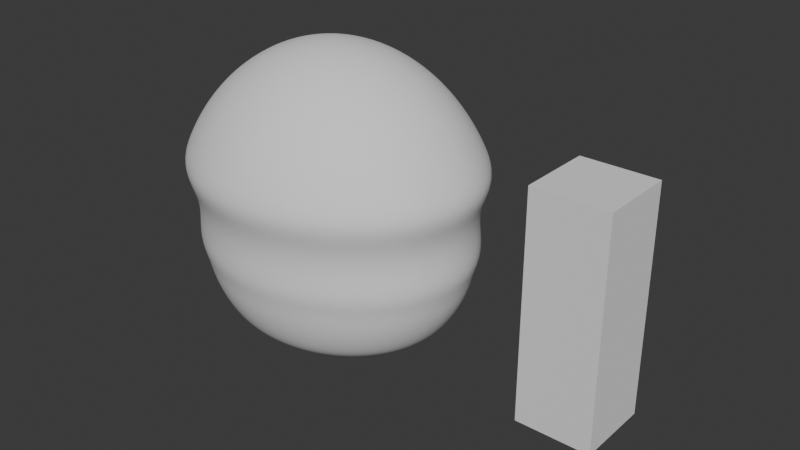 # Source: globbler.blend  (saved by Blender 5.1.29; exported with 4.5.12 LTS)
import bpy
from mathutils import Matrix  # noqa: F401  (used for matrix-valued properties, if any)

bpy.ops.wm.read_factory_settings(use_empty=True)
scene = bpy.context.scene
scene.name = 'Scene'

# ---- collections
col_collection = bpy.data.collections.new('Collection'); scene.collection.children.link(col_collection)

# ---- world
world_world = bpy.data.worlds.new('World'); scene.world = world_world
world_world.use_nodes = True; world_world.node_tree.nodes.clear()
_N = world_world.node_tree.nodes; _L = world_world.node_tree.links
n0 = _N.new('ShaderNodeOutputWorld'); n0.name = 'World Output'; n0.location = (200, 100)
n1 = _N.new('ShaderNodeBackground'); n1.name = 'Background'; n1.location = (-200, 100)
n1.inputs[0].default_value = (0.05088, 0.05088, 0.05088, 1.0)
_L.new(n1.outputs[0], n0.inputs[0])
n0.is_active_output = True
world_world.color = (0.05088, 0.05088, 0.05088)
world_world.sun_shadow_jitter_overblur = 0.0

# ---- meshes
me_sphere = bpy.data.meshes.new('Sphere')
me_sphere.from_pydata([(0.0, 0.0, 0.84), (0.0, 0.07501, 0.8267), (0.0, 0.1764, 0.7594), (0.0, 0.251, 0.645), (0.0, 0.2677, 0.5992), (0.0, 0.2433, 0.5009), (0.0, 0.2512, 0.45), (0.0, 0.2408, 0.4167), (0.0, 0.2346, 0.384), (0.0, 0.1913, 0.2948), (0.0, 0.1235, 0.2477), (0.0, 0.09391, 0.2292), (0.0, 0.0, 0.195), (0.008663, 0.0371, 0.8367), (0.01718, 0.07356, 0.8267), (0.0254, 0.1088, 0.8103), (0.03318, 0.1421, 0.7877), (0.0404, 0.173, 0.7594), (0.04693, 0.201, 0.7258), (0.05265, 0.2255, 0.6874), (0.05748, 0.2462, 0.645), (0.06132, 0.2626, 0.5992), (0.05664, 0.2426, 0.5509), (0.05572, 0.2386, 0.5009), (0.05752, 0.2463, 0.45), (0.05515, 0.2362, 0.4167), (0.05373, 0.2301, 0.384), (0.05139, 0.2201, 0.3524), (0.04817, 0.2063, 0.3225), (0.0438, 0.1876, 0.2948), (0.03574, 0.1531, 0.2697), (0.02828, 0.1211, 0.2477), (0.02151, 0.0921, 0.2292), (0.01541, 0.066, 0.2144), (0.009907, 0.04243, 0.2037), (0.004838, 0.02072, 0.1972), (0.01699, 0.03495, 0.8367), (0.0337, 0.0693, 0.8267), (0.04982, 0.1025, 0.8103), (0.06509, 0.1339, 0.7877), (0.07925, 0.163, 0.7594), (0.09206, 0.1893, 0.7258), (0.1033, 0.2124, 0.6874), (0.1127, 0.2319, 0.645), (0.1203, 0.2474, 0.5992), (0.1111, 0.2285, 0.5509), (0.1093, 0.2248, 0.5009), (0.1128, 0.232, 0.45), (0.1082, 0.2225, 0.4167), (0.1054, 0.2167, 0.384), (0.1008, 0.2073, 0.3524), (0.09449, 0.1943, 0.3225), (0.08592, 0.1767, 0.2948), (0.07011, 0.1442, 0.2697), (0.05548, 0.1141, 0.2477), (0.04219, 0.08676, 0.2292), (0.03023, 0.06217, 0.2144), (0.01943, 0.03996, 0.2037), (0.00949, 0.01952, 0.1972), (0.02467, 0.03145, 0.8367), (0.04892, 0.06237, 0.8267), (0.07233, 0.09221, 0.8103), (0.0945, 0.1205, 0.7877), (0.1151, 0.1467, 0.7594), (0.1336, 0.1704, 0.7258), (0.1499, 0.1912, 0.6874), (0.1637, 0.2087, 0.645), (0.1746, 0.2226, 0.5992), (0.1613, 0.2056, 0.5509), (0.1587, 0.2023, 0.5009), (0.1638, 0.2088, 0.45), (0.157, 0.2002, 0.4167), (0.153, 0.1951, 0.384), (0.1463, 0.1866, 0.3524), (0.1372, 0.1749, 0.3225), (0.1247, 0.159, 0.2948), (0.1018, 0.1298, 0.2697), (0.08054, 0.1027, 0.2477), (0.06124, 0.07808, 0.2292), (0.04389, 0.05595, 0.2144), (0.02821, 0.03597, 0.2037), (0.01378, 0.01757, 0.1972), (0.0314, 0.02675, 0.8367), (0.06226, 0.05304, 0.8267), (0.09206, 0.07842, 0.8103), (0.1203, 0.1025, 0.7877), (0.1464, 0.1247, 0.7594), (0.1701, 0.1449, 0.7258), (0.1908, 0.1626, 0.6874), (0.2083, 0.1775, 0.645), (0.2222, 0.1893, 0.5992), (0.2053, 0.1749, 0.5509), (0.202, 0.172, 0.5009), (0.2085, 0.1776, 0.45), (0.1999, 0.1703, 0.4167), (0.1947, 0.1659, 0.384), (0.1863, 0.1587, 0.3524), (0.1746, 0.1487, 0.3225), (0.1588, 0.1352, 0.2948), (0.1295, 0.1104, 0.2697), (0.1025, 0.08732, 0.2477), (0.07795, 0.0664, 0.2292), (0.05586, 0.04758, 0.2144), (0.03591, 0.03059, 0.2037), (0.01754, 0.01494, 0.1972), (0.03692, 0.02102, 0.8367), (0.07321, 0.04167, 0.8267), (0.1082, 0.06161, 0.8103), (0.1414, 0.0805, 0.7877), (0.1722, 0.09801, 0.7594), (0.2, 0.1138, 0.7258), (0.2244, 0.1277, 0.6874), (0.245, 0.1394, 0.645), (0.2613, 0.1487, 0.5992), (0.2414, 0.1374, 0.5509), (0.2375, 0.1352, 0.5009), (0.2452, 0.1395, 0.45), (0.235, 0.1338, 0.4167), (0.229, 0.1303, 0.384), (0.219, 0.1247, 0.3524), (0.2053, 0.1169, 0.3225), (0.1867, 0.1063, 0.2948), (0.1523, 0.0867, 0.2697), (0.1205, 0.06861, 0.2477), (0.09166, 0.05217, 0.2292), (0.06568, 0.03738, 0.2144), (0.04222, 0.02403, 0.2037), (0.02062, 0.01174, 0.1972), (0.04102, 0.01448, 0.8367), (0.08135, 0.0287, 0.8267), (0.1203, 0.04244, 0.8103), (0.1572, 0.05545, 0.7877), (0.1913, 0.06751, 0.7594), (0.2222, 0.07842, 0.7258), (0.2494, 0.08798, 0.6874), (0.2722, 0.09604, 0.645), (0.2904, 0.1025, 0.5992), (0.2682, 0.09464, 0.5509), (0.2639, 0.09311, 0.5009), (0.2724, 0.09611, 0.45), (0.2612, 0.09215, 0.4167), (0.2544, 0.08978, 0.384), (0.2434, 0.08587, 0.3524), (0.2281, 0.08049, 0.3225), (0.2074, 0.07319, 0.2948), (0.1693, 0.05972, 0.2697), (0.1339, 0.04726, 0.2477), (0.1018, 0.03594, 0.2292), (0.07298, 0.02575, 0.2144), (0.04691, 0.01655, 0.2037), (0.02291, 0.008084, 0.1972), (0.04355, 0.00738, 0.8367), (0.08636, 0.01463, 0.8267), (0.1277, 0.02164, 0.8103), (0.1668, 0.02827, 0.7877), (0.2031, 0.03442, 0.7594), (0.2359, 0.03998, 0.7258), (0.2647, 0.04485, 0.6874), (0.289, 0.04896, 0.645), (0.3083, 0.05223, 0.5992), (0.2847, 0.04825, 0.5509), (0.2801, 0.04747, 0.5009), (0.2892, 0.049, 0.45), (0.2772, 0.04698, 0.4167), (0.2701, 0.04577, 0.384), (0.2584, 0.04378, 0.3524), (0.2422, 0.04104, 0.3225), (0.2202, 0.03731, 0.2948), (0.1797, 0.03045, 0.2697), (0.1422, 0.02409, 0.2477), (0.1081, 0.01832, 0.2292), (0.07747, 0.01313, 0.2144), (0.0498, 0.008439, 0.2037), (0.02432, 0.004121, 0.1972), (0.0444, 5.398e-10, 0.8367), (0.08805, 1.08e-09, 0.8267), (0.1302, -6.478e-09, 0.8103), (0.1701, -2.375e-08, 0.7877), (0.2071, -1.296e-08, 0.7594), (0.2406, 4.318e-09, 0.7258), (0.2699, -4.318e-09, 0.6874), (0.2946, -1.296e-08, 0.645), (0.3143, 1.296e-08, 0.5992), (0.2903, -3.815e-09, 0.5509), (0.2856, -3.657e-09, 0.5009), (0.2948, -4.117e-08, 0.45), (0.2827, -3.619e-09, 0.4167), (0.2754, -3.619e-09, 0.384), (0.2634, 1.086e-08, 0.3524), (0.2469, -1.086e-08, 0.3225), (0.2245, -3.592e-09, 0.2948), (0.1832, 3.289e-09, 0.2697), (0.145, -9.068e-09, 0.2477), (0.1102, -1.539e-08, 0.2292), (0.07899, -3.93e-09, 0.2144), (0.05078, 6.226e-10, 0.2037), (0.0248, 3.015e-10, 0.1972), (0.04355, -0.00738, 0.8367), (0.08636, -0.01463, 0.8267), (0.1277, -0.02164, 0.8103), (0.1668, -0.02827, 0.7877), (0.2031, -0.03442, 0.7594), (0.2359, -0.03998, 0.7258), (0.2647, -0.04485, 0.6874), (0.289, -0.04896, 0.645), (0.3083, -0.05223, 0.5992), (0.2847, -0.04825, 0.5509), (0.2801, -0.04747, 0.5009), (0.2892, -0.049, 0.45), (0.2772, -0.04698, 0.4167), (0.2701, -0.04577, 0.384), (0.2584, -0.04378, 0.3524), (0.2422, -0.04104, 0.3225), (0.2202, -0.03731, 0.2948), (0.1797, -0.03045, 0.2697), (0.1422, -0.02409, 0.2477), (0.1081, -0.01832, 0.2292), (0.07747, -0.01313, 0.2144), (0.0498, -0.008439, 0.2037), (0.02432, -0.004121, 0.1972), (0.04102, -0.01448, 0.8367), (0.08135, -0.0287, 0.8267), (0.1203, -0.04244, 0.8103), (0.1572, -0.05801, 0.7877), (0.1913, -0.07113, 0.7594), (0.2222, -0.08299, 0.7258), (0.2494, -0.09324, 0.6874), (0.2722, -0.1016, 0.645), (0.2904, -0.1077, 0.5992), (0.2682, -0.09888, 0.5509), (0.2639, -0.09562, 0.5009), (0.2724, -0.09611, 0.45), (0.2612, -0.09215, 0.4167), (0.2544, -0.08978, 0.384), (0.2434, -0.08587, 0.3524), (0.2281, -0.08049, 0.3225), (0.2074, -0.07319, 0.2948), (0.1693, -0.05972, 0.2697), (0.1339, -0.04726, 0.2477), (0.1018, -0.03594, 0.2292), (0.07298, -0.02575, 0.2144), (0.04691, -0.01655, 0.2037), (0.02291, -0.008084, 0.1972), (0.03692, -0.02102, 0.8367), (0.07321, -0.04167, 0.8267), (0.1082, -0.06317, 0.8103), (0.1414, -0.08306, 0.7877), (0.1722, -0.1016, 0.7594), (0.2, -0.1184, 0.7258), (0.2244, -0.133, 0.6874), (0.245, -0.145, 0.645), (0.2613, -0.154, 0.5992), (0.2414, -0.1416, 0.5509), (0.2375, -0.1377, 0.5009), (0.2452, -0.1395, 0.45), (0.235, -0.1338, 0.4167), (0.229, -0.1303, 0.384), (0.219, -0.1247, 0.3524), (0.2053, -0.1169, 0.3225), (0.1867, -0.1063, 0.2948), (0.1523, -0.0867, 0.2697), (0.1205, -0.06861, 0.2477), (0.09166, -0.05217, 0.2292), (0.06568, -0.03738, 0.2144), (0.04222, -0.02403, 0.2037), (0.02062, -0.01174, 0.1972), (0.0314, -0.02675, 0.8367), (0.06226, -0.05304, 0.8267), (0.09206, -0.07997, 0.8103), (0.1203, -0.105, 0.7877), (0.1464, -0.1284, 0.7594), (0.1701, -0.1495, 0.7258), (0.1908, -0.1678, 0.6874), (0.2083, -0.183, 0.645), (0.2222, -0.1945, 0.5992), (0.2053, -0.1791, 0.5509), (0.202, -0.1746, 0.5009), (0.2085, -0.1776, 0.45), (0.1999, -0.1703, 0.4167), (0.1947, -0.1659, 0.384), (0.1863, -0.1587, 0.3524), (0.1746, -0.1487, 0.3225), (0.1588, -0.1352, 0.2948), (0.1295, -0.1104, 0.2697), (0.1025, -0.08732, 0.2477), (0.07795, -0.0664, 0.2292), (0.05586, -0.04758, 0.2144), (0.03591, -0.03059, 0.2037), (0.01754, -0.01494, 0.1972), (0.02467, -0.03145, 0.8367), (0.04892, -0.06309, 0.8267), (0.07233, -0.09376, 0.8103), (0.0945, -0.123, 0.7877), (0.1151, -0.1503, 0.7594), (0.1336, -0.175, 0.7258), (0.1499, -0.1964, 0.6874), (0.1637, -0.2142, 0.645), (0.1746, -0.2278, 0.5992), (0.1613, -0.2099, 0.5509), (0.1587, -0.2048, 0.5009), (0.1638, -0.2088, 0.45), (0.157, -0.2002, 0.4167), (0.153, -0.1951, 0.384), (0.1463, -0.1866, 0.3524), (0.1372, -0.1749, 0.3225), (0.1247, -0.159, 0.2948), (0.1018, -0.1298, 0.2697), (0.08054, -0.1027, 0.2477), (0.06124, -0.07808, 0.2292), (0.04389, -0.05595, 0.2144), (0.02821, -0.03597, 0.2037), (0.01378, -0.01757, 0.1972), (0.01699, -0.03495, 0.8367), (0.0337, -0.07002, 0.8267), (0.04982, -0.104, 0.8103), (0.06509, -0.1364, 0.7877), (0.07925, -0.1666, 0.7594), (0.09206, -0.1939, 0.7258), (0.1033, -0.2177, 0.6874), (0.1127, -0.2374, 0.645), (0.1203, -0.2526, 0.5992), (0.1111, -0.2327, 0.5509), (0.1093, -0.2273, 0.5009), (0.1128, -0.232, 0.45), (0.1082, -0.2225, 0.4167), (0.1054, -0.2167, 0.384), (0.1008, -0.2073, 0.3524), (0.09449, -0.1943, 0.3225), (0.08592, -0.1767, 0.2948), (0.07011, -0.1442, 0.2697), (0.05548, -0.1141, 0.2477), (0.04219, -0.08676, 0.2292), (0.03023, -0.06217, 0.2144), (0.01943, -0.03996, 0.2037), (0.00949, -0.01952, 0.1972), (0.008663, -0.0371, 0.8367), (0.01718, -0.07429, 0.8267), (0.0254, -0.1103, 0.8103), (0.03318, -0.1447, 0.7877), (0.0404, -0.1766, 0.7594), (0.04693, -0.2056, 0.7258), (0.05265, -0.2308, 0.6874), (0.05748, -0.2517, 0.645), (0.06132, -0.2678, 0.5992), (0.05664, -0.2468, 0.5509), (0.05572, -0.2411, 0.5009), (0.05752, -0.2463, 0.45), (0.05515, -0.2362, 0.4167), (0.05373, -0.2301, 0.384), (0.05139, -0.2201, 0.3524), (0.04817, -0.2063, 0.3225), (0.0438, -0.1876, 0.2948), (0.03574, -0.1531, 0.2697), (0.02828, -0.1211, 0.2477), (0.02151, -0.0921, 0.2292), (0.01541, -0.066, 0.2144), (0.009907, -0.04243, 0.2037), (0.004838, -0.02072, 0.1972), (-1.267e-09, -0.03783, 0.8367), (-2.535e-09, -0.07573, 0.8267), (-1.774e-08, -0.1125, 0.8103), (-5.576e-08, -0.1475, 0.7877), (-2.028e-08, -0.18, 0.7594), (-5.069e-09, -0.2095, 0.7258), (-5.069e-09, -0.2352, 0.6874), (-3.549e-08, -0.2565, 0.645), (1.014e-08, -0.273, 0.5992), (-2.687e-08, -0.2515, 0.5509), (-2.576e-08, -0.2458, 0.5009), (-9.666e-08, -0.2512, 0.45), (-2.549e-08, -0.2408, 0.4167), (-2.549e-08, -0.2346, 0.384), (8.497e-09, -0.2244, 0.3524), (-2.974e-08, -0.2103, 0.3225), (-4.217e-09, -0.1913, 0.2948), (-3.861e-09, -0.1561, 0.2697), (-1.419e-08, -0.1235, 0.2477), (-3.614e-08, -0.09391, 0.2292), (-1.077e-08, -0.06729, 0.2144), (-1.462e-09, -0.04326, 0.2037), (-7.078e-10, -0.02113, 0.1972), (-0.008663, -0.0371, 0.8367), (-0.01718, -0.07429, 0.8267), (-0.0254, -0.1103, 0.8103), (-0.03318, -0.1447, 0.7877), (-0.0404, -0.1766, 0.7594), (-0.04693, -0.2056, 0.7258), (-0.05265, -0.2308, 0.6874), (-0.05748, -0.2517, 0.645), (-0.06132, -0.2678, 0.5992), (-0.05664, -0.2468, 0.5509), (-0.05572, -0.2411, 0.5009), (-0.05752, -0.2463, 0.45), (-0.05515, -0.2362, 0.4167), (-0.05373, -0.2301, 0.384), (-0.05139, -0.2201, 0.3524), (-0.04817, -0.2063, 0.3225), (-0.0438, -0.1876, 0.2948), (-0.03574, -0.1531, 0.2697), (-0.02828, -0.1211, 0.2477), (-0.02151, -0.0921, 0.2292), (-0.01541, -0.066, 0.2144), (-0.009907, -0.04243, 0.2037), (-0.004838, -0.02072, 0.1972), (-0.01699, -0.03495, 0.8367), (-0.0337, -0.07002, 0.8267), (-0.04982, -0.104, 0.8103), (-0.06509, -0.1364, 0.7877), (-0.07925, -0.1666, 0.7594), (-0.09206, -0.1939, 0.7258), (-0.1033, -0.2177, 0.6874), (-0.1127, -0.2374, 0.645), (-0.1203, -0.2526, 0.5992), (-0.1111, -0.2327, 0.5509), (-0.1093, -0.2273, 0.5009), (-0.1128, -0.232, 0.45), (-0.1082, -0.2225, 0.4167), (-0.1054, -0.2167, 0.384), (-0.1008, -0.2073, 0.3524), (-0.09449, -0.1943, 0.3225), (-0.08592, -0.1767, 0.2948), (-0.07011, -0.1442, 0.2697), (-0.05548, -0.1141, 0.2477), (-0.04219, -0.08676, 0.2292), (-0.03023, -0.06217, 0.2144), (-0.01943, -0.03996, 0.2037), (-0.00949, -0.01952, 0.1972), (-0.02467, -0.03145, 0.8367), (-0.04892, -0.06309, 0.8267), (-0.07233, -0.09376, 0.8103), (-0.0945, -0.123, 0.7877), (-0.1151, -0.1503, 0.7594), (-0.1336, -0.175, 0.7258), (-0.1499, -0.1964, 0.6874), (-0.1637, -0.2142, 0.645), (-0.1746, -0.2278, 0.5992), (-0.1613, -0.2099, 0.5509), (-0.1587, -0.2048, 0.5009), (-0.1638, -0.2088, 0.45), (-0.157, -0.2002, 0.4167), (-0.153, -0.1951, 0.384), (-0.1463, -0.1866, 0.3524), (-0.1372, -0.1749, 0.3225), (-0.1247, -0.159, 0.2948), (-0.1018, -0.1298, 0.2697), (-0.08054, -0.1027, 0.2477), (-0.06124, -0.07808, 0.2292), (-0.04389, -0.05595, 0.2144), (-0.02821, -0.03597, 0.2037), (-0.01378, -0.01757, 0.1972), (-0.0314, -0.02675, 0.8367), (-0.06226, -0.05304, 0.8267), (-0.09206, -0.07997, 0.8103), (-0.1203, -0.105, 0.7877), (-0.1464, -0.1284, 0.7594), (-0.1701, -0.1495, 0.7258), (-0.1908, -0.1678, 0.6874), (-0.2083, -0.183, 0.645), (-0.2222, -0.1945, 0.5992), (-0.2053, -0.1791, 0.5509), (-0.202, -0.1746, 0.5009), (-0.2085, -0.1776, 0.45), (-0.1999, -0.1703, 0.4167), (-0.1947, -0.1659, 0.384), (-0.1863, -0.1587, 0.3524), (-0.1746, -0.1487, 0.3225), (-0.1588, -0.1352, 0.2948), (-0.1295, -0.1104, 0.2697), (-0.1025, -0.08732, 0.2477), (-0.07795, -0.0664, 0.2292), (-0.05586, -0.04758, 0.2144), (-0.03591, -0.03059, 0.2037), (-0.01754, -0.01494, 0.1972), (-0.03692, -0.02102, 0.8367), (-0.07321, -0.04167, 0.8267), (-0.1082, -0.06317, 0.8103), (-0.1414, -0.08306, 0.7877), (-0.1722, -0.1016, 0.7594), (-0.2, -0.1184, 0.7258), (-0.2244, -0.133, 0.6874), (-0.245, -0.145, 0.645), (-0.2613, -0.154, 0.5992), (-0.2414, -0.1416, 0.5509), (-0.2375, -0.1377, 0.5009), (-0.2452, -0.1395, 0.45), (-0.235, -0.1338, 0.4167), (-0.229, -0.1303, 0.384), (-0.219, -0.1247, 0.3524), (-0.2053, -0.1169, 0.3225), (-0.1867, -0.1063, 0.2948), (-0.1523, -0.0867, 0.2697), (-0.1205, -0.06861, 0.2477), (-0.09166, -0.05217, 0.2292), (-0.06568, -0.03738, 0.2144), (-0.04222, -0.02403, 0.2037), (-0.02062, -0.01174, 0.1972), (-0.04102, -0.01448, 0.8367), (-0.08135, -0.0287, 0.8267), (-0.1203, -0.04244, 0.8103), (-0.1572, -0.05801, 0.7877), (-0.1913, -0.07113, 0.7594), (-0.2222, -0.08299, 0.7258), (-0.2494, -0.09324, 0.6874), (-0.2722, -0.1016, 0.645), (-0.2904, -0.1077, 0.5992), (-0.2682, -0.09888, 0.5509), (-0.2639, -0.09562, 0.5009), (-0.2724, -0.09611, 0.45), (-0.2612, -0.09215, 0.4167), (-0.2544, -0.08978, 0.384), (-0.2434, -0.08587, 0.3524), (-0.2281, -0.08049, 0.3225), (-0.2074, -0.07319, 0.2948), (-0.1693, -0.05972, 0.2697), (-0.1339, -0.04726, 0.2477), (-0.1018, -0.03594, 0.2292), (-0.07298, -0.02575, 0.2144), (-0.04691, -0.01655, 0.2037), (-0.02291, -0.008084, 0.1972), (-0.04355, -0.00738, 0.8367), (-0.08636, -0.01463, 0.8267), (-0.1277, -0.02164, 0.8103), (-0.1668, -0.02827, 0.7877), (-0.2031, -0.03442, 0.7594), (-0.2359, -0.03998, 0.7258), (-0.2647, -0.04485, 0.6874), (-0.289, -0.04896, 0.645), (-0.3083, -0.05223, 0.5992), (-0.2847, -0.04825, 0.5509), (-0.2801, -0.04747, 0.5009), (-0.2892, -0.049, 0.45), (-0.2772, -0.04698, 0.4167), (-0.2701, -0.04577, 0.384), (-0.2584, -0.04378, 0.3524), (-0.2422, -0.04104, 0.3225), (-0.2202, -0.03731, 0.2948), (-0.1797, -0.03045, 0.2697), (-0.1422, -0.02409, 0.2477), (-0.1081, -0.01832, 0.2292), (-0.07747, -0.01313, 0.2144), (-0.0498, -0.008439, 0.2037), (-0.02432, -0.004121, 0.1972), (-0.0444, 4.318e-09, 0.8367), (-0.08805, 5.398e-09, 0.8267), (-0.1302, 1.511e-08, 0.8103), (-0.1701, 6.478e-08, 0.7877), (-0.2071, 2.807e-08, 0.7594), (-0.2406, 8.637e-09, 0.7258), (-0.2699, 4.318e-09, 0.6874), (-0.2946, 3.887e-08, 0.645), (-0.3143, 4.318e-09, 0.5992), (-0.2903, 4.578e-08, 0.5509), (-0.2856, 4.023e-08, 0.5009), (-0.2948, 1.123e-07, 0.45), (-0.2827, 3.981e-08, 0.4167), (-0.2754, 4.343e-08, 0.384), (-0.2634, 3.619e-09, 0.3524), (-0.2469, 3.257e-08, 0.3225), (-0.2245, 3.592e-09, 0.2948), (-0.1832, 6.578e-09, 0.2697), (-0.145, 1.965e-08, 0.2477), (-0.1102, 4.198e-08, 0.2292), (-0.07899, 9.171e-09, 0.2144), (-0.05078, 3.113e-09, 0.2037), (-0.0248, 2.412e-09, 0.1972), (-0.04355, 0.00738, 0.8367), (-0.08636, 0.01463, 0.8267), (-0.1277, 0.02164, 0.8103), (-0.1668, 0.02827, 0.7877), (-0.2031, 0.03442, 0.7594), (-0.2359, 0.03998, 0.7258), (-0.2647, 0.04485, 0.6874), (-0.289, 0.04896, 0.645), (-0.3083, 0.05223, 0.5992), (-0.2847, 0.04825, 0.5509), (-0.2801, 0.04747, 0.5009), (-0.2892, 0.049, 0.45), (-0.2772, 0.04698, 0.4167), (-0.2701, 0.04577, 0.384), (-0.2584, 0.04378, 0.3524), (-0.2422, 0.04104, 0.3225), (-0.2202, 0.03731, 0.2948), (-0.1797, 0.03045, 0.2697), (-0.1422, 0.02409, 0.2477), (-0.1081, 0.01832, 0.2292), (-0.07747, 0.01313, 0.2144), (-0.0498, 0.008439, 0.2037), (-0.02432, 0.004121, 0.1972), (-0.04102, 0.01448, 0.8367), (-0.08135, 0.0287, 0.8267), (-0.1203, 0.04244, 0.8103), (-0.1572, 0.05545, 0.7877), (-0.1913, 0.06751, 0.7594), (-0.2222, 0.07842, 0.7258), (-0.2494, 0.08798, 0.6874), (-0.2722, 0.09604, 0.645), (-0.2904, 0.1025, 0.5992), (-0.2682, 0.09464, 0.5509), (-0.2639, 0.09311, 0.5009), (-0.2724, 0.09611, 0.45), (-0.2612, 0.09215, 0.4167), (-0.2544, 0.08978, 0.384), (-0.2434, 0.08587, 0.3524), (-0.2281, 0.08049, 0.3225), (-0.2074, 0.07319, 0.2948), (-0.1693, 0.05972, 0.2697), (-0.1339, 0.04726, 0.2477), (-0.1018, 0.03594, 0.2292), (-0.07298, 0.02575, 0.2144), (-0.04691, 0.01655, 0.2037), (-0.02291, 0.008084, 0.1972), (-0.03692, 0.02102, 0.8367), (-0.07321, 0.04167, 0.8267), (-0.1082, 0.06161, 0.8103), (-0.1414, 0.0805, 0.7877), (-0.1722, 0.09801, 0.7594), (-0.2, 0.1138, 0.7258), (-0.2244, 0.1277, 0.6874), (-0.245, 0.1394, 0.645), (-0.2613, 0.1487, 0.5992), (-0.2414, 0.1374, 0.5509), (-0.2375, 0.1352, 0.5009), (-0.2452, 0.1395, 0.45), (-0.235, 0.1338, 0.4167), (-0.229, 0.1303, 0.384), (-0.219, 0.1247, 0.3524), (-0.2053, 0.1169, 0.3225), (-0.1867, 0.1063, 0.2948), (-0.1523, 0.0867, 0.2697), (-0.1205, 0.06861, 0.2477), (-0.09166, 0.05217, 0.2292), (-0.06568, 0.03738, 0.2144), (-0.04222, 0.02403, 0.2037), (-0.02062, 0.01174, 0.1972), (-0.0314, 0.02675, 0.8367), (-0.06226, 0.05304, 0.8267), (-0.09206, 0.07842, 0.8103), (-0.1203, 0.1025, 0.7877), (-0.1464, 0.1247, 0.7594), (-0.1701, 0.1449, 0.7258), (-0.1908, 0.1626, 0.6874), (-0.2083, 0.1775, 0.645), (-0.2222, 0.1893, 0.5992), (-0.2053, 0.1749, 0.5509), (-0.202, 0.172, 0.5009), (-0.2085, 0.1776, 0.45), (-0.1999, 0.1703, 0.4167), (-0.1947, 0.1659, 0.384), (-0.1863, 0.1587, 0.3524), (-0.1746, 0.1487, 0.3225), (-0.1588, 0.1352, 0.2948), (-0.1295, 0.1104, 0.2697), (-0.1025, 0.08732, 0.2477), (-0.07795, 0.0664, 0.2292), (-0.05586, 0.04758, 0.2144), (-0.03591, 0.03059, 0.2037), (-0.01754, 0.01494, 0.1972), (-0.02467, 0.03145, 0.8367), (-0.04892, 0.06236, 0.8267), (-0.07233, 0.09221, 0.8103), (-0.0945, 0.1205, 0.7877), (-0.1151, 0.1467, 0.7594), (-0.1336, 0.1704, 0.7258), (-0.1499, 0.1912, 0.6874), (-0.1637, 0.2087, 0.645), (-0.1746, 0.2226, 0.5992), (-0.1613, 0.2056, 0.5509), (-0.1587, 0.2023, 0.5009), (-0.1638, 0.2088, 0.45), (-0.157, 0.2002, 0.4167), (-0.153, 0.1951, 0.384), (-0.1463, 0.1866, 0.3524), (-0.1372, 0.1749, 0.3225), (-0.1247, 0.159, 0.2948), (-0.1018, 0.1298, 0.2697), (-0.08054, 0.1027, 0.2477), (-0.06124, 0.07808, 0.2292), (-0.04389, 0.05595, 0.2144), (-0.02821, 0.03597, 0.2037), (-0.01378, 0.01757, 0.1972), (-0.01699, 0.03495, 0.8367), (-0.0337, 0.0693, 0.8267), (-0.04982, 0.1025, 0.8103), (-0.06509, 0.1339, 0.7877), (-0.07925, 0.163, 0.7594), (-0.09206, 0.1893, 0.7258), (-0.1033, 0.2124, 0.6874), (-0.1127, 0.2319, 0.645), (-0.1203, 0.2474, 0.5992), (-0.1111, 0.2285, 0.5509), (-0.1093, 0.2248, 0.5009), (-0.1128, 0.232, 0.45), (-0.1082, 0.2225, 0.4167), (-0.1054, 0.2167, 0.384), (-0.1008, 0.2073, 0.3524), (-0.09449, 0.1943, 0.3225), (-0.08592, 0.1767, 0.2948), (-0.07011, 0.1442, 0.2697), (-0.05548, 0.1141, 0.2477), (-0.04219, 0.08676, 0.2292), (-0.03023, 0.06217, 0.2144), (-0.01943, 0.03996, 0.2037), (-0.00949, 0.01952, 0.1972), (-0.008663, 0.0371, 0.8367), (-0.01718, 0.07356, 0.8267), (-0.0254, 0.1088, 0.8103), (-0.03318, 0.1421, 0.7877), (-0.0404, 0.173, 0.7594), (-0.04693, 0.201, 0.7258), (-0.05265, 0.2255, 0.6874), (-0.05748, 0.2462, 0.645), (-0.06132, 0.2626, 0.5992), (-0.05664, 0.2426, 0.5509), (-0.05572, 0.2386, 0.5009), (-0.05752, 0.2463, 0.45), (-0.05515, 0.2362, 0.4167), (-0.05373, 0.2301, 0.384), (-0.05139, 0.2201, 0.3524), (-0.04817, 0.2063, 0.3225), (-0.0438, 0.1876, 0.2948), (-0.03574, 0.1531, 0.2697), (-0.02828, 0.1211, 0.2477), (-0.02151, 0.0921, 0.2292), (-0.01541, 0.066, 0.2144), (-0.009907, 0.04243, 0.2037), (-0.004838, 0.02072, 0.1972), (8.871e-09, 0.03783, 0.8367), (2.281e-08, 0.1109, 0.8103), (8.111e-08, 0.1449, 0.7877), (3.042e-08, 0.2049, 0.7258), (3.549e-08, 0.2299, 0.6874), (7.166e-08, 0.2473, 0.5509), (1.699e-08, 0.2244, 0.3524), (4.673e-08, 0.2103, 0.3225), (2.316e-08, 0.1561, 0.2697), (1.384e-08, 0.06729, 0.2144), (3.655e-09, 0.04326, 0.2037), (4.955e-09, 0.02113, 0.1972)], [], [(732, 8, 26, 27), (3, 730, 19, 20), (737, 736, 34, 35), (726, 0, 13), (733, 732, 27, 28), (4, 3, 20, 21), (12, 737, 35), (1, 726, 13, 14), (9, 733, 28, 29), (731, 4, 21, 22), (727, 1, 14, 15), (734, 9, 29, 30), (5, 731, 22, 23), (728, 727, 15, 16), (10, 734, 30, 31), (6, 5, 23, 24), (2, 728, 16, 17), (11, 10, 31, 32), (7, 6, 24, 25), (729, 2, 17, 18), (735, 11, 32, 33), (8, 7, 25, 26), (730, 729, 18, 19), (736, 735, 33, 34), (25, 24, 47, 48), (18, 17, 40, 41), (33, 32, 55, 56), (26, 25, 48, 49), (19, 18, 41, 42), (34, 33, 56, 57), (27, 26, 49, 50), (20, 19, 42, 43), (35, 34, 57, 58), (13, 0, 36), (28, 27, 50, 51), (21, 20, 43, 44), (12, 35, 58), (14, 13, 36, 37), (29, 28, 51, 52), (22, 21, 44, 45), (15, 14, 37, 38), (30, 29, 52, 53), (23, 22, 45, 46), (16, 15, 38, 39), (31, 30, 53, 54), (24, 23, 46, 47), (17, 16, 39, 40), (32, 31, 54, 55), (36, 0, 59), (51, 50, 73, 74), (44, 43, 66, 67), (12, 58, 81), (37, 36, 59, 60), (52, 51, 74, 75), (45, 44, 67, 68), (38, 37, 60, 61), (53, 52, 75, 76), (46, 45, 68, 69), (39, 38, 61, 62), (54, 53, 76, 77), (47, 46, 69, 70), (40, 39, 62, 63), (55, 54, 77, 78), (48, 47, 70, 71), (41, 40, 63, 64), (56, 55, 78, 79), (49, 48, 71, 72), (42, 41, 64, 65), (57, 56, 79, 80), (50, 49, 72, 73), (43, 42, 65, 66), (58, 57, 80, 81), (62, 61, 84, 85), (77, 76, 99, 100), (70, 69, 92, 93), (63, 62, 85, 86), (78, 77, 100, 101), (71, 70, 93, 94), (64, 63, 86, 87), (79, 78, 101, 102), (72, 71, 94, 95), (65, 64, 87, 88), (80, 79, 102, 103), (73, 72, 95, 96), (66, 65, 88, 89), (81, 80, 103, 104), (59, 0, 82), (74, 73, 96, 97), (67, 66, 89, 90), (12, 81, 104), (60, 59, 82, 83), (75, 74, 97, 98), (68, 67, 90, 91), (61, 60, 83, 84), (76, 75, 98, 99), (69, 68, 91, 92), (95, 94, 117, 118), (88, 87, 110, 111), (103, 102, 125, 126), (96, 95, 118, 119), (89, 88, 111, 112), (104, 103, 126, 127), (82, 0, 105), (97, 96, 119, 120), (90, 89, 112, 113), (12, 104, 127), (83, 82, 105, 106), (98, 97, 120, 121), (91, 90, 113, 114), (84, 83, 106, 107), (99, 98, 121, 122), (92, 91, 114, 115), (85, 84, 107, 108), (100, 99, 122, 123), (93, 92, 115, 116), (86, 85, 108, 109), (101, 100, 123, 124), (94, 93, 116, 117), (87, 86, 109, 110), (102, 101, 124, 125), (106, 105, 128, 129), (121, 120, 143, 144), (114, 113, 136, 137), (107, 106, 129, 130), (122, 121, 144, 145), (115, 114, 137, 138), (108, 107, 130, 131), (123, 122, 145, 146), (116, 115, 138, 139), (109, 108, 131, 132), (124, 123, 146, 147), (117, 116, 139, 140), (110, 109, 132, 133), (125, 124, 147, 148), (118, 117, 140, 141), (111, 110, 133, 134), (126, 125, 148, 149), (119, 118, 141, 142), (112, 111, 134, 135), (127, 126, 149, 150), (105, 0, 128), (120, 119, 142, 143), (113, 112, 135, 136), (12, 127, 150), (132, 131, 154, 155), (147, 146, 169, 170), (140, 139, 162, 163), (133, 132, 155, 156), (148, 147, 170, 171), (141, 140, 163, 164), (134, 133, 156, 157), (149, 148, 171, 172), (142, 141, 164, 165), (135, 134, 157, 158), (150, 149, 172, 173), (128, 0, 151), (143, 142, 165, 166), (136, 135, 158, 159), (12, 150, 173), (129, 128, 151, 152), (144, 143, 166, 167), (137, 136, 159, 160), (130, 129, 152, 153), (145, 144, 167, 168), (138, 137, 160, 161), (131, 130, 153, 154), (146, 145, 168, 169), (139, 138, 161, 162), (165, 164, 187, 188), (158, 157, 180, 181), (173, 172, 195, 196), (151, 0, 174), (166, 165, 188, 189), (159, 158, 181, 182), (12, 173, 196), (152, 151, 174, 175), (167, 166, 189, 190), (160, 159, 182, 183), (153, 152, 175, 176), (168, 167, 190, 191), (161, 160, 183, 184), (154, 153, 176, 177), (169, 168, 191, 192), (162, 161, 184, 185), (155, 154, 177, 178), (170, 169, 192, 193), (163, 162, 185, 186), (156, 155, 178, 179), (171, 170, 193, 194), (164, 163, 186, 187), (157, 156, 179, 180), (172, 171, 194, 195), (176, 175, 198, 199), (191, 190, 213, 214), (184, 183, 206, 207), (177, 176, 199, 200), (192, 191, 214, 215), (185, 184, 207, 208), (178, 177, 200, 201), (193, 192, 215, 216), (186, 185, 208, 209), (179, 178, 201, 202), (194, 193, 216, 217), (187, 186, 209, 210), (180, 179, 202, 203), (195, 194, 217, 218), (188, 187, 210, 211), (181, 180, 203, 204), (196, 195, 218, 219), (174, 0, 197), (189, 188, 211, 212), (182, 181, 204, 205), (12, 196, 219), (175, 174, 197, 198), (190, 189, 212, 213), (183, 182, 205, 206), (202, 201, 224, 225), (217, 216, 239, 240), (210, 209, 232, 233), (203, 202, 225, 226), (218, 217, 240, 241), (211, 210, 233, 234), (204, 203, 226, 227), (219, 218, 241, 242), (197, 0, 220), (212, 211, 234, 235), (205, 204, 227, 228), (12, 219, 242), (198, 197, 220, 221), (213, 212, 235, 236), (206, 205, 228, 229), (199, 198, 221, 222), (214, 213, 236, 237), (207, 206, 229, 230), (200, 199, 222, 223), (215, 214, 237, 238), (208, 207, 230, 231), (201, 200, 223, 224), (216, 215, 238, 239), (209, 208, 231, 232), (235, 234, 257, 258), (228, 227, 250, 251), (12, 242, 265), (221, 220, 243, 244), (236, 235, 258, 259), (229, 228, 251, 252), (222, 221, 244, 245), (237, 236, 259, 260), (230, 229, 252, 253), (223, 222, 245, 246), (238, 237, 260, 261), (231, 230, 253, 254), (224, 223, 246, 247), (239, 238, 261, 262), (232, 231, 254, 255), (225, 224, 247, 248), (240, 239, 262, 263), (233, 232, 255, 256), (226, 225, 248, 249), (241, 240, 263, 264), (234, 233, 256, 257), (227, 226, 249, 250), (242, 241, 264, 265), (220, 0, 243), (246, 245, 268, 269), (261, 260, 283, 284), (254, 253, 276, 277), (247, 246, 269, 270), (262, 261, 284, 285), (255, 254, 277, 278), (248, 247, 270, 271), (263, 262, 285, 286), (256, 255, 278, 279), (249, 248, 271, 272), (264, 263, 286, 287), (257, 256, 279, 280), (250, 249, 272, 273), (265, 264, 287, 288), (243, 0, 266), (258, 257, 280, 281), (251, 250, 273, 274), (12, 265, 288), (244, 243, 266, 267), (259, 258, 281, 282), (252, 251, 274, 275), (245, 244, 267, 268), (260, 259, 282, 283), (253, 252, 275, 276), (272, 271, 294, 295), (287, 286, 309, 310), (280, 279, 302, 303), (273, 272, 295, 296), (288, 287, 310, 311), (266, 0, 289), (281, 280, 303, 304), (274, 273, 296, 297), (12, 288, 311), (267, 266, 289, 290), (282, 281, 304, 305), (275, 274, 297, 298), (268, 267, 290, 291), (283, 282, 305, 306), (276, 275, 298, 299), (269, 268, 291, 292), (284, 283, 306, 307), (277, 276, 299, 300), (270, 269, 292, 293), (285, 284, 307, 308), (278, 277, 300, 301), (271, 270, 293, 294), (286, 285, 308, 309), (279, 278, 301, 302), (305, 304, 327, 328), (298, 297, 320, 321), (291, 290, 313, 314), (306, 305, 328, 329), (299, 298, 321, 322), (292, 291, 314, 315), (307, 306, 329, 330), (300, 299, 322, 323), (293, 292, 315, 316), (308, 307, 330, 331), (301, 300, 323, 324), (294, 293, 316, 317), (309, 308, 331, 332), (302, 301, 324, 325), (295, 294, 317, 318), (310, 309, 332, 333), (303, 302, 325, 326), (296, 295, 318, 319), (311, 310, 333, 334), (289, 0, 312), (304, 303, 326, 327), (297, 296, 319, 320), (12, 311, 334), (290, 289, 312, 313), (316, 315, 338, 339), (331, 330, 353, 354), (324, 323, 346, 347), (317, 316, 339, 340), (332, 331, 354, 355), (325, 324, 347, 348), (318, 317, 340, 341), (333, 332, 355, 356), (326, 325, 348, 349), (319, 318, 341, 342), (334, 333, 356, 357), (312, 0, 335), (327, 326, 349, 350), (320, 319, 342, 343), (12, 334, 357), (313, 312, 335, 336), (328, 327, 350, 351), (321, 320, 343, 344), (314, 313, 336, 337), (329, 328, 351, 352), (322, 321, 344, 345), (315, 314, 337, 338), (330, 329, 352, 353), (323, 322, 345, 346), (342, 341, 364, 365), (357, 356, 379, 380), (335, 0, 358), (350, 349, 372, 373), (343, 342, 365, 366), (12, 357, 380), (336, 335, 358, 359), (351, 350, 373, 374), (344, 343, 366, 367), (337, 336, 359, 360), (352, 351, 374, 375), (345, 344, 367, 368), (338, 337, 360, 361), (353, 352, 375, 376), (346, 345, 368, 369), (339, 338, 361, 362), (354, 353, 376, 377), (347, 346, 369, 370), (340, 339, 362, 363), (355, 354, 377, 378), (348, 347, 370, 371), (341, 340, 363, 364), (356, 355, 378, 379), (349, 348, 371, 372), (375, 374, 397, 398), (368, 367, 390, 391), (361, 360, 383, 384), (376, 375, 398, 399), (369, 368, 391, 392), (362, 361, 384, 385), (377, 376, 399, 400), (370, 369, 392, 393), (363, 362, 385, 386), (378, 377, 400, 401), (371, 370, 393, 394), (364, 363, 386, 387), (379, 378, 401, 402), (372, 371, 394, 395), (365, 364, 387, 388), (380, 379, 402, 403), (358, 0, 381), (373, 372, 395, 396), (366, 365, 388, 389), (12, 380, 403), (359, 358, 381, 382), (374, 373, 396, 397), (367, 366, 389, 390), (360, 359, 382, 383), (386, 385, 408, 409), (401, 400, 423, 424), (394, 393, 416, 417), (387, 386, 409, 410), (402, 401, 424, 425), (395, 394, 417, 418), (388, 387, 410, 411), (403, 402, 425, 426), (381, 0, 404), (396, 395, 418, 419), (389, 388, 411, 412), (12, 403, 426), (382, 381, 404, 405), (397, 396, 419, 420), (390, 389, 412, 413), (383, 382, 405, 406), (398, 397, 420, 421), (391, 390, 413, 414), (384, 383, 406, 407), (399, 398, 421, 422), (392, 391, 414, 415), (385, 384, 407, 408), (400, 399, 422, 423), (393, 392, 415, 416), (412, 411, 434, 435), (12, 426, 449), (405, 404, 427, 428), (420, 419, 442, 443), (413, 412, 435, 436), (406, 405, 428, 429), (421, 420, 443, 444), (414, 413, 436, 437), (407, 406, 429, 430), (422, 421, 444, 445), (415, 414, 437, 438), (408, 407, 430, 431), (423, 422, 445, 446), (416, 415, 438, 439), (409, 408, 431, 432), (424, 423, 446, 447), (417, 416, 439, 440), (410, 409, 432, 433), (425, 424, 447, 448), (418, 417, 440, 441), (411, 410, 433, 434), (426, 425, 448, 449), (404, 0, 427), (419, 418, 441, 442), (445, 444, 467, 468), (438, 437, 460, 461), (431, 430, 453, 454), (446, 445, 468, 469), (439, 438, 461, 462), (432, 431, 454, 455), (447, 446, 469, 470), (440, 439, 462, 463), (433, 432, 455, 456), (448, 447, 470, 471), (441, 440, 463, 464), (434, 433, 456, 457), (449, 448, 471, 472), (427, 0, 450), (442, 441, 464, 465), (435, 434, 457, 458), (12, 449, 472), (428, 427, 450, 451), (443, 442, 465, 466), (436, 435, 458, 459), (429, 428, 451, 452), (444, 443, 466, 467), (437, 436, 459, 460), (430, 429, 452, 453), (456, 455, 478, 479), (471, 470, 493, 494), (464, 463, 486, 487), (457, 456, 479, 480), (472, 471, 494, 495), (450, 0, 473), (465, 464, 487, 488), (458, 457, 480, 481), (12, 472, 495), (451, 450, 473, 474), (466, 465, 488, 489), (459, 458, 481, 482), (452, 451, 474, 475), (467, 466, 489, 490), (460, 459, 482, 483), (453, 452, 475, 476), (468, 467, 490, 491), (461, 460, 483, 484), (454, 453, 476, 477), (469, 468, 491, 492), (462, 461, 484, 485), (455, 454, 477, 478), (470, 469, 492, 493), (463, 462, 485, 486), (482, 481, 504, 505), (475, 474, 497, 498), (490, 489, 512, 513), (483, 482, 505, 506), (476, 475, 498, 499), (491, 490, 513, 514), (484, 483, 506, 507), (477, 476, 499, 500), (492, 491, 514, 515), (485, 484, 507, 508), (478, 477, 500, 501), (493, 492, 515, 516), (486, 485, 508, 509), (479, 478, 501, 502), (494, 493, 516, 517), (487, 486, 509, 510), (480, 479, 502, 503), (495, 494, 517, 518), (473, 0, 496), (488, 487, 510, 511), (481, 480, 503, 504), (12, 495, 518), (474, 473, 496, 497), (489, 488, 511, 512), (515, 514, 537, 538), (508, 507, 530, 531), (501, 500, 523, 524), (516, 515, 538, 539), (509, 508, 531, 532), (502, 501, 524, 525), (517, 516, 539, 540), (510, 509, 532, 533), (503, 502, 525, 526), (518, 517, 540, 541), (496, 0, 519), (511, 510, 533, 534), (504, 503, 526, 527), (12, 518, 541), (497, 496, 519, 520), (512, 511, 534, 535), (505, 504, 527, 528), (498, 497, 520, 521), (513, 512, 535, 536), (506, 505, 528, 529), (499, 498, 521, 522), (514, 513, 536, 537), (507, 506, 529, 530), (500, 499, 522, 523), (526, 525, 548, 549), (541, 540, 563, 564), (519, 0, 542), (534, 533, 556, 557), (527, 526, 549, 550), (12, 541, 564), (520, 519, 542, 543), (535, 534, 557, 558), (528, 527, 550, 551), (521, 520, 543, 544), (536, 535, 558, 559), (529, 528, 551, 552), (522, 521, 544, 545), (537, 536, 559, 560), (530, 529, 552, 553), (523, 522, 545, 546), (538, 537, 560, 561), (531, 530, 553, 554), (524, 523, 546, 547), (539, 538, 561, 562), (532, 531, 554, 555), (525, 524, 547, 548), (540, 539, 562, 563), (533, 532, 555, 556), (552, 551, 574, 575), (545, 544, 567, 568), (560, 559, 582, 583), (553, 552, 575, 576), (546, 545, 568, 569), (561, 560, 583, 584), (554, 553, 576, 577), (547, 546, 569, 570), (562, 561, 584, 585), (555, 554, 577, 578), (548, 547, 570, 571), (563, 562, 585, 586), (556, 555, 578, 579), (549, 548, 571, 572), (564, 563, 586, 587), (542, 0, 565), (557, 556, 579, 580), (550, 549, 572, 573), (12, 564, 587), (543, 542, 565, 566), (558, 557, 580, 581), (551, 550, 573, 574), (544, 543, 566, 567), (559, 558, 581, 582), (585, 584, 607, 608), (578, 577, 600, 601), (571, 570, 593, 594), (586, 585, 608, 609), (579, 578, 601, 602), (572, 571, 594, 595), (587, 586, 609, 610), (565, 0, 588), (580, 579, 602, 603), (573, 572, 595, 596), (12, 587, 610), (566, 565, 588, 589), (581, 580, 603, 604), (574, 573, 596, 597), (567, 566, 589, 590), (582, 581, 604, 605), (575, 574, 597, 598), (568, 567, 590, 591), (583, 582, 605, 606), (576, 575, 598, 599), (569, 568, 591, 592), (584, 583, 606, 607), (577, 576, 599, 600), (570, 569, 592, 593), (596, 595, 618, 619), (12, 610, 633), (589, 588, 611, 612), (604, 603, 626, 627), (597, 596, 619, 620), (590, 589, 612, 613), (605, 604, 627, 628), (598, 597, 620, 621), (591, 590, 613, 614), (606, 605, 628, 629), (599, 598, 621, 622), (592, 591, 614, 615), (607, 606, 629, 630), (600, 599, 622, 623), (593, 592, 615, 616), (608, 607, 630, 631), (601, 600, 623, 624), (594, 593, 616, 617), (609, 608, 631, 632), (602, 601, 624, 625), (595, 594, 617, 618), (610, 609, 632, 633), (588, 0, 611), (603, 602, 625, 626), (622, 621, 644, 645), (615, 614, 637, 638), (630, 629, 652, 653), (623, 622, 645, 646), (616, 615, 638, 639), (631, 630, 653, 654), (624, 623, 646, 647), (617, 616, 639, 640), (632, 631, 654, 655), (625, 624, 647, 648), (618, 617, 640, 641), (633, 632, 655, 656), (611, 0, 634), (626, 625, 648, 649), (619, 618, 641, 642), (12, 633, 656), (612, 611, 634, 635), (627, 626, 649, 650), (620, 619, 642, 643), (613, 612, 635, 636), (628, 627, 650, 651), (621, 620, 643, 644), (614, 613, 636, 637), (629, 628, 651, 652), (655, 654, 677, 678), (648, 647, 670, 671), (641, 640, 663, 664), (656, 655, 678, 679), (634, 0, 657), (649, 648, 671, 672), (642, 641, 664, 665), (12, 656, 679), (635, 634, 657, 658), (650, 649, 672, 673), (643, 642, 665, 666), (636, 635, 658, 659), (651, 650, 673, 674), (644, 643, 666, 667), (637, 636, 659, 660), (652, 651, 674, 675), (645, 644, 667, 668), (638, 637, 660, 661), (653, 652, 675, 676), (646, 645, 668, 669), (639, 638, 661, 662), (654, 653, 676, 677), (647, 646, 669, 670), (640, 639, 662, 663), (666, 665, 688, 689), (659, 658, 681, 682), (674, 673, 696, 697), (667, 666, 689, 690), (660, 659, 682, 683), (675, 674, 697, 698), (668, 667, 690, 691), (661, 660, 683, 684), (676, 675, 698, 699), (669, 668, 691, 692), (662, 661, 684, 685), (677, 676, 699, 700), (670, 669, 692, 693), (663, 662, 685, 686), (678, 677, 700, 701), (671, 670, 693, 694), (664, 663, 686, 687), (679, 678, 701, 702), (657, 0, 680), (672, 671, 694, 695), (665, 664, 687, 688), (12, 679, 702), (658, 657, 680, 681), (673, 672, 695, 696), (692, 691, 714, 715), (685, 684, 707, 708), (700, 699, 722, 723), (693, 692, 715, 716), (686, 685, 708, 709), (701, 700, 723, 724), (694, 693, 716, 717), (687, 686, 709, 710), (702, 701, 724, 725), (680, 0, 703), (695, 694, 717, 718), (688, 687, 710, 711), (12, 702, 725), (681, 680, 703, 704), (696, 695, 718, 719), (689, 688, 711, 712), (682, 681, 704, 705), (697, 696, 719, 720), (690, 689, 712, 713), (683, 682, 705, 706), (698, 697, 720, 721), (691, 690, 713, 714), (684, 683, 706, 707), (699, 698, 721, 722), (725, 724, 736, 737), (703, 0, 726), (718, 717, 732, 733), (711, 710, 3, 4), (12, 725, 737), (704, 703, 726, 1), (719, 718, 733, 9), (712, 711, 4, 731), (705, 704, 1, 727), (720, 719, 9, 734), (713, 712, 731, 5), (706, 705, 727, 728), (721, 720, 734, 10), (714, 713, 5, 6), (707, 706, 728, 2), (722, 721, 10, 11), (715, 714, 6, 7), (708, 707, 2, 729), (723, 722, 11, 735), (716, 715, 7, 8), (709, 708, 729, 730), (724, 723, 735, 736), (717, 716, 8, 732), (710, 709, 730, 3)])
me_sphere.polygons.foreach_set('use_smooth', [True] * 768)
_uv = me_sphere.uv_layers.new(name='UVMap')
_uv.uv.foreach_set('vector', [0.75, 0.375, 0.75, 0.4167, 0.7188, 0.4167, 0.7188, 0.375, 0.75, 0.6667, 0.75, 0.7083, 0.7188, 0.7083, 0.7188, 0.6667, 0.75, 0.04167, 0.75, 0.08333, 0.7188, 0.08333, 0.7188, 0.04167, 0.75, 0.9583, 0.7344, 1.0, 0.7188, 0.9583, 0.75, 0.3333, 0.75, 0.375, 0.7188, 0.375, 0.7188, 0.3333, 0.75, 0.625, 0.75, 0.6667, 0.7188, 0.6667, 0.7188, 0.625, 0.7344, 0.0, 0.75, 0.04167, 0.7188, 0.04167, 0.75, 0.9167, 0.75, 0.9583, 0.7188, 0.9583, 0.7188, 0.9167, 0.75, 0.2917, 0.75, 0.3333, 0.7188, 0.3333, 0.7188, 0.2917, 0.75, 0.5833, 0.75, 0.625, 0.7188, 0.625, 0.7188, 0.5833, 0.75, 0.875, 0.75, 0.9167, 0.7188, 0.9167, 0.7188, 0.875, 0.75, 0.25, 0.75, 0.2917, 0.7188, 0.2917, 0.7188, 0.25, 0.75, 0.5417, 0.75, 0.5833, 0.7188, 0.5833, 0.7188, 0.5417, 0.75, 0.8333, 0.75, 0.875, 0.7188, 0.875, 0.7188, 0.8333, 0.75, 0.2083, 0.75, 0.25, 0.7188, 0.25, 0.7188, 0.2083, 0.75, 0.5, 0.75, 0.5417, 0.7188, 0.5417, 0.7188, 0.5, 0.75, 0.7917, 0.75, 0.8333, 0.7188, 0.8333, 0.7188, 0.7917, 0.75, 0.1667, 0.75, 0.2083, 0.7188, 0.2083, 0.7188, 0.1667, 0.75, 0.4583, 0.75, 0.5, 0.7188, 0.5, 0.7188, 0.4583, 0.75, 0.75, 0.75, 0.7917, 0.7188, 0.7917, 0.7188, 0.75, 0.75, 0.125, 0.75, 0.1667, 0.7188, 0.1667, 0.7188, 0.125, 0.75, 0.4167, 0.75, 0.4583, 0.7188, 0.4583, 0.7188, 0.4167, 0.75, 0.7083, 0.75, 0.75, 0.7188, 0.75, 0.7188, 0.7083, 0.75, 0.08333, 0.75, 0.125, 0.7188, 0.125, 0.7188, 0.08333, 0.7188, 0.4583, 0.7188, 0.5, 0.6875, 0.5, 0.6875, 0.4583, 0.7188, 0.75, 0.7188, 0.7917, 0.6875, 0.7917, 0.6875, 0.75, 0.7188, 0.125, 0.7188, 0.1667, 0.6875, 0.1667, 0.6875, 0.125, 0.7188, 0.4167, 0.7188, 0.4583, 0.6875, 0.4583, 0.6875, 0.4167, 0.7188, 0.7083, 0.7188, 0.75, 0.6875, 0.75, 0.6875, 0.7083, 0.7188, 0.08333, 0.7188, 0.125, 0.6875, 0.125, 0.6875, 0.08333, 0.7188, 0.375, 0.7188, 0.4167, 0.6875, 0.4167, 0.6875, 0.375, 0.7188, 0.6667, 0.7188, 0.7083, 0.6875, 0.7083, 0.6875, 0.6667, 0.7188, 0.04167, 0.7188, 0.08333, 0.6875, 0.08333, 0.6875, 0.04167, 0.7188, 0.9583, 0.7031, 1.0, 0.6875, 0.9583, 0.7188, 0.3333, 0.7188, 0.375, 0.6875, 0.375, 0.6875, 0.3333, 0.7188, 0.625, 0.7188, 0.6667, 0.6875, 0.6667, 0.6875, 0.625, 0.7031, 0.0, 0.7188, 0.04167, 0.6875, 0.04167, 0.7188, 0.9167, 0.7188, 0.9583, 0.6875, 0.9583, 0.6875, 0.9167, 0.7188, 0.2917, 0.7188, 0.3333, 0.6875, 0.3333, 0.6875, 0.2917, 0.7188, 0.5833, 0.7188, 0.625, 0.6875, 0.625, 0.6875, 0.5833, 0.7188, 0.875, 0.7188, 0.9167, 0.6875, 0.9167, 0.6875, 0.875, 0.7188, 0.25, 0.7188, 0.2917, 0.6875, 0.2917, 0.6875, 0.25, 0.7188, 0.5417, 0.7188, 0.5833, 0.6875, 0.5833, 0.6875, 0.5417, 0.7188, 0.8333, 0.7188, 0.875, 0.6875, 0.875, 0.6875, 0.8333, 0.7188, 0.2083, 0.7188, 0.25, 0.6875, 0.25, 0.6875, 0.2083, 0.7188, 0.5, 0.7188, 0.5417, 0.6875, 0.5417, 0.6875, 0.5, 0.7188, 0.7917, 0.7188, 0.8333, 0.6875, 0.8333, 0.6875, 0.7917, 0.7188, 0.1667, 0.7188, 0.2083, 0.6875, 0.2083, 0.6875, 0.1667, 0.6875, 0.9583, 0.6719, 1.0, 0.6562, 0.9583, 0.6875, 0.3333, 0.6875, 0.375, 0.6562, 0.375, 0.6562, 0.3333, 0.6875, 0.625, 0.6875, 0.6667, 0.6562, 0.6667, 0.6562, 0.625, 0.6719, 0.0, 0.6875, 0.04167, 0.6562, 0.04167, 0.6875, 0.9167, 0.6875, 0.9583, 0.6562, 0.9583, 0.6562, 0.9167, 0.6875, 0.2917, 0.6875, 0.3333, 0.6562, 0.3333, 0.6562, 0.2917, 0.6875, 0.5833, 0.6875, 0.625, 0.6562, 0.625, 0.6562, 0.5833, 0.6875, 0.875, 0.6875, 0.9167, 0.6562, 0.9167, 0.6562, 0.875, 0.6875, 0.25, 0.6875, 0.2917, 0.6562, 0.2917, 0.6562, 0.25, 0.6875, 0.5417, 0.6875, 0.5833, 0.6562, 0.5833, 0.6562, 0.5417, 0.6875, 0.8333, 0.6875, 0.875, 0.6562, 0.875, 0.6562, 0.8333, 0.6875, 0.2083, 0.6875, 0.25, 0.6562, 0.25, 0.6562, 0.2083, 0.6875, 0.5, 0.6875, 0.5417, 0.6562, 0.5417, 0.6562, 0.5, 0.6875, 0.7917, 0.6875, 0.8333, 0.6562, 0.8333, 0.6562, 0.7917, 0.6875, 0.1667, 0.6875, 0.2083, 0.6562, 0.2083, 0.6562, 0.1667, 0.6875, 0.4583, 0.6875, 0.5, 0.6562, 0.5, 0.6562, 0.4583, 0.6875, 0.75, 0.6875, 0.7917, 0.6562, 0.7917, 0.6562, 0.75, 0.6875, 0.125, 0.6875, 0.1667, 0.6562, 0.1667, 0.6562, 0.125, 0.6875, 0.4167, 0.6875, 0.4583, 0.6562, 0.4583, 0.6562, 0.4167, 0.6875, 0.7083, 0.6875, 0.75, 0.6562, 0.75, 0.6562, 0.7083, 0.6875, 0.08333, 0.6875, 0.125, 0.6562, 0.125, 0.6562, 0.08333, 0.6875, 0.375, 0.6875, 0.4167, 0.6562, 0.4167, 0.6562, 0.375, 0.6875, 0.6667, 0.6875, 0.7083, 0.6562, 0.7083, 0.6562, 0.6667, 0.6875, 0.04167, 0.6875, 0.08333, 0.6562, 0.08333, 0.6562, 0.04167, 0.6562, 0.8333, 0.6562, 0.875, 0.625, 0.875, 0.625, 0.8333, 0.6562, 0.2083, 0.6562, 0.25, 0.625, 0.25, 0.625, 0.2083, 0.6562, 0.5, 0.6562, 0.5417, 0.625, 0.5417, 0.625, 0.5, 0.6562, 0.7917, 0.6562, 0.8333, 0.625, 0.8333, 0.625, 0.7917, 0.6562, 0.1667, 0.6562, 0.2083, 0.625, 0.2083, 0.625, 0.1667, 0.6562, 0.4583, 0.6562, 0.5, 0.625, 0.5, 0.625, 0.4583, 0.6562, 0.75, 0.6562, 0.7917, 0.625, 0.7917, 0.625, 0.75, 0.6562, 0.125, 0.6562, 0.1667, 0.625, 0.1667, 0.625, 0.125, 0.6562, 0.4167, 0.6562, 0.4583, 0.625, 0.4583, 0.625, 0.4167, 0.6562, 0.7083, 0.6562, 0.75, 0.625, 0.75, 0.625, 0.7083, 0.6562, 0.08333, 0.6562, 0.125, 0.625, 0.125, 0.625, 0.08333, 0.6562, 0.375, 0.6562, 0.4167, 0.625, 0.4167, 0.625, 0.375, 0.6562, 0.6667, 0.6562, 0.7083, 0.625, 0.7083, 0.625, 0.6667, 0.6562, 0.04167, 0.6562, 0.08333, 0.625, 0.08333, 0.625, 0.04167, 0.6562, 0.9583, 0.6406, 1.0, 0.625, 0.9583, 0.6562, 0.3333, 0.6562, 0.375, 0.625, 0.375, 0.625, 0.3333, 0.6562, 0.625, 0.6562, 0.6667, 0.625, 0.6667, 0.625, 0.625, 0.6406, 0.0, 0.6562, 0.04167, 0.625, 0.04167, 0.6562, 0.9167, 0.6562, 0.9583, 0.625, 0.9583, 0.625, 0.9167, 0.6562, 0.2917, 0.6562, 0.3333, 0.625, 0.3333, 0.625, 0.2917, 0.6562, 0.5833, 0.6562, 0.625, 0.625, 0.625, 0.625, 0.5833, 0.6562, 0.875, 0.6562, 0.9167, 0.625, 0.9167, 0.625, 0.875, 0.6562, 0.25, 0.6562, 0.2917, 0.625, 0.2917, 0.625, 0.25, 0.6562, 0.5417, 0.6562, 0.5833, 0.625, 0.5833, 0.625, 0.5417, 0.625, 0.4167, 0.625, 0.4583, 0.5938, 0.4583, 0.5938, 0.4167, 0.625, 0.7083, 0.625, 0.75, 0.5938, 0.75, 0.5938, 0.7083, 0.625, 0.08333, 0.625, 0.125, 0.5938, 0.125, 0.5938, 0.08333, 0.625, 0.375, 0.625, 0.4167, 0.5938, 0.4167, 0.5938, 0.375, 0.625, 0.6667, 0.625, 0.7083, 0.5938, 0.7083, 0.5938, 0.6667, 0.625, 0.04167, 0.625, 0.08333, 0.5938, 0.08333, 0.5938, 0.04167, 0.625, 0.9583, 0.6094, 1.0, 0.5938, 0.9583, 0.625, 0.3333, 0.625, 0.375, 0.5938, 0.375, 0.5938, 0.3333, 0.625, 0.625, 0.625, 0.6667, 0.5938, 0.6667, 0.5938, 0.625, 0.6094, 0.0, 0.625, 0.04167, 0.5938, 0.04167, 0.625, 0.9167, 0.625, 0.9583, 0.5938, 0.9583, 0.5938, 0.9167, 0.625, 0.2917, 0.625, 0.3333, 0.5938, 0.3333, 0.5938, 0.2917, 0.625, 0.5833, 0.625, 0.625, 0.5938, 0.625, 0.5938, 0.5833, 0.625, 0.875, 0.625, 0.9167, 0.5938, 0.9167, 0.5938, 0.875, 0.625, 0.25, 0.625, 0.2917, 0.5938, 0.2917, 0.5938, 0.25, 0.625, 0.5417, 0.625, 0.5833, 0.5938, 0.5833, 0.5938, 0.5417, 0.625, 0.8333, 0.625, 0.875, 0.5938, 0.875, 0.5938, 0.8333, 0.625, 0.2083, 0.625, 0.25, 0.5938, 0.25, 0.5938, 0.2083, 0.625, 0.5, 0.625, 0.5417, 0.5938, 0.5417, 0.5938, 0.5, 0.625, 0.7917, 0.625, 0.8333, 0.5938, 0.8333, 0.5938, 0.7917, 0.625, 0.1667, 0.625, 0.2083, 0.5938, 0.2083, 0.5938, 0.1667, 0.625, 0.4583, 0.625, 0.5, 0.5938, 0.5, 0.5938, 0.4583, 0.625, 0.75, 0.625, 0.7917, 0.5938, 0.7917, 0.5938, 0.75, 0.625, 0.125, 0.625, 0.1667, 0.5938, 0.1667, 0.5938, 0.125, 0.5938, 0.9167, 0.5938, 0.9583, 0.5625, 0.9583, 0.5625, 0.9167, 0.5938, 0.2917, 0.5938, 0.3333, 0.5625, 0.3333, 0.5625, 0.2917, 0.5938, 0.5833, 0.5938, 0.625, 0.5625, 0.625, 0.5625, 0.5833, 0.5938, 0.875, 0.5938, 0.9167, 0.5625, 0.9167, 0.5625, 0.875, 0.5938, 0.25, 0.5938, 0.2917, 0.5625, 0.2917, 0.5625, 0.25, 0.5938, 0.5417, 0.5938, 0.5833, 0.5625, 0.5833, 0.5625, 0.5417, 0.5938, 0.8333, 0.5938, 0.875, 0.5625, 0.875, 0.5625, 0.8333, 0.5938, 0.2083, 0.5938, 0.25, 0.5625, 0.25, 0.5625, 0.2083, 0.5938, 0.5, 0.5938, 0.5417, 0.5625, 0.5417, 0.5625, 0.5, 0.5938, 0.7917, 0.5938, 0.8333, 0.5625, 0.8333, 0.5625, 0.7917, 0.5938, 0.1667, 0.5938, 0.2083, 0.5625, 0.2083, 0.5625, 0.1667, 0.5938, 0.4583, 0.5938, 0.5, 0.5625, 0.5, 0.5625, 0.4583, 0.5938, 0.75, 0.5938, 0.7917, 0.5625, 0.7917, 0.5625, 0.75, 0.5938, 0.125, 0.5938, 0.1667, 0.5625, 0.1667, 0.5625, 0.125, 0.5938, 0.4167, 0.5938, 0.4583, 0.5625, 0.4583, 0.5625, 0.4167, 0.5938, 0.7083, 0.5938, 0.75, 0.5625, 0.75, 0.5625, 0.7083, 0.5938, 0.08333, 0.5938, 0.125, 0.5625, 0.125, 0.5625, 0.08333, 0.5938, 0.375, 0.5938, 0.4167, 0.5625, 0.4167, 0.5625, 0.375, 0.5938, 0.6667, 0.5938, 0.7083, 0.5625, 0.7083, 0.5625, 0.6667, 0.5938, 0.04167, 0.5938, 0.08333, 0.5625, 0.08333, 0.5625, 0.04167, 0.5938, 0.9583, 0.5781, 1.0, 0.5625, 0.9583, 0.5938, 0.3333, 0.5938, 0.375, 0.5625, 0.375, 0.5625, 0.3333, 0.5938, 0.625, 0.5938, 0.6667, 0.5625, 0.6667, 0.5625, 0.625, 0.5781, 0.0, 0.5938, 0.04167, 0.5625, 0.04167, 0.5625, 0.7917, 0.5625, 0.8333, 0.5312, 0.8333, 0.5312, 0.7917, 0.5625, 0.1667, 0.5625, 0.2083, 0.5312, 0.2083, 0.5312, 0.1667, 0.5625, 0.4583, 0.5625, 0.5, 0.5312, 0.5, 0.5312, 0.4583, 0.5625, 0.75, 0.5625, 0.7917, 0.5312, 0.7917, 0.5312, 0.75, 0.5625, 0.125, 0.5625, 0.1667, 0.5312, 0.1667, 0.5312, 0.125, 0.5625, 0.4167, 0.5625, 0.4583, 0.5312, 0.4583, 0.5312, 0.4167, 0.5625, 0.7083, 0.5625, 0.75, 0.5312, 0.75, 0.5312, 0.7083, 0.5625, 0.08333, 0.5625, 0.125, 0.5312, 0.125, 0.5312, 0.08333, 0.5625, 0.375, 0.5625, 0.4167, 0.5312, 0.4167, 0.5312, 0.375, 0.5625, 0.6667, 0.5625, 0.7083, 0.5312, 0.7083, 0.5312, 0.6667, 0.5625, 0.04167, 0.5625, 0.08333, 0.5312, 0.08333, 0.5312, 0.04167, 0.5625, 0.9583, 0.5469, 1.0, 0.5312, 0.9583, 0.5625, 0.3333, 0.5625, 0.375, 0.5312, 0.375, 0.5312, 0.3333, 0.5625, 0.625, 0.5625, 0.6667, 0.5312, 0.6667, 0.5312, 0.625, 0.5469, 0.0, 0.5625, 0.04167, 0.5312, 0.04167, 0.5625, 0.9167, 0.5625, 0.9583, 0.5312, 0.9583, 0.5312, 0.9167, 0.5625, 0.2917, 0.5625, 0.3333, 0.5312, 0.3333, 0.5312, 0.2917, 0.5625, 0.5833, 0.5625, 0.625, 0.5312, 0.625, 0.5312, 0.5833, 0.5625, 0.875, 0.5625, 0.9167, 0.5312, 0.9167, 0.5312, 0.875, 0.5625, 0.25, 0.5625, 0.2917, 0.5312, 0.2917, 0.5312, 0.25, 0.5625, 0.5417, 0.5625, 0.5833, 0.5312, 0.5833, 0.5312, 0.5417, 0.5625, 0.8333, 0.5625, 0.875, 0.5312, 0.875, 0.5312, 0.8333, 0.5625, 0.2083, 0.5625, 0.25, 0.5312, 0.25, 0.5312, 0.2083, 0.5625, 0.5, 0.5625, 0.5417, 0.5312, 0.5417, 0.5312, 0.5, 0.5312, 0.375, 0.5312, 0.4167, 0.5, 0.4167, 0.5, 0.375, 0.5312, 0.6667, 0.5312, 0.7083, 0.5, 0.7083, 0.5, 0.6667, 0.5312, 0.04167, 0.5312, 0.08333, 0.5, 0.08333, 0.5, 0.04167, 0.5312, 0.9583, 0.5156, 1.0, 0.5, 0.9583, 0.5312, 0.3333, 0.5312, 0.375, 0.5, 0.375, 0.5, 0.3333, 0.5312, 0.625, 0.5312, 0.6667, 0.5, 0.6667, 0.5, 0.625, 0.5156, 0.0, 0.5312, 0.04167, 0.5, 0.04167, 0.5312, 0.9167, 0.5312, 0.9583, 0.5, 0.9583, 0.5, 0.9167, 0.5312, 0.2917, 0.5312, 0.3333, 0.5, 0.3333, 0.5, 0.2917, 0.5312, 0.5833, 0.5312, 0.625, 0.5, 0.625, 0.5, 0.5833, 0.5312, 0.875, 0.5312, 0.9167, 0.5, 0.9167, 0.5, 0.875, 0.5312, 0.25, 0.5312, 0.2917, 0.5, 0.2917, 0.5, 0.25, 0.5312, 0.5417, 0.5312, 0.5833, 0.5, 0.5833, 0.5, 0.5417, 0.5312, 0.8333, 0.5312, 0.875, 0.5, 0.875, 0.5, 0.8333, 0.5312, 0.2083, 0.5312, 0.25, 0.5, 0.25, 0.5, 0.2083, 0.5312, 0.5, 0.5312, 0.5417, 0.5, 0.5417, 0.5, 0.5, 0.5312, 0.7917, 0.5312, 0.8333, 0.5, 0.8333, 0.5, 0.7917, 0.5312, 0.1667, 0.5312, 0.2083, 0.5, 0.2083, 0.5, 0.1667, 0.5312, 0.4583, 0.5312, 0.5, 0.5, 0.5, 0.5, 0.4583, 0.5312, 0.75, 0.5312, 0.7917, 0.5, 0.7917, 0.5, 0.75, 0.5312, 0.125, 0.5312, 0.1667, 0.5, 0.1667, 0.5, 0.125, 0.5312, 0.4167, 0.5312, 0.4583, 0.5, 0.4583, 0.5, 0.4167, 0.5312, 0.7083, 0.5312, 0.75, 0.5, 0.75, 0.5, 0.7083, 0.5312, 0.08333, 0.5312, 0.125, 0.5, 0.125, 0.5, 0.08333, 0.5, 0.875, 0.5, 0.9167, 0.4688, 0.9167, 0.4688, 0.875, 0.5, 0.25, 0.5, 0.2917, 0.4688, 0.2917, 0.4688, 0.25, 0.5, 0.5417, 0.5, 0.5833, 0.4688, 0.5833, 0.4688, 0.5417, 0.5, 0.8333, 0.5, 0.875, 0.4688, 0.875, 0.4687, 0.8333, 0.5, 0.2083, 0.5, 0.25, 0.4688, 0.25, 0.4688, 0.2083, 0.5, 0.5, 0.5, 0.5417, 0.4688, 0.5417, 0.4687, 0.5, 0.5, 0.7917, 0.5, 0.8333, 0.4687, 0.8333, 0.4688, 0.7917, 0.5, 0.1667, 0.5, 0.2083, 0.4688, 0.2083, 0.4687, 0.1667, 0.5, 0.4583, 0.5, 0.5, 0.4687, 0.5, 0.4688, 0.4583, 0.5, 0.75, 0.5, 0.7917, 0.4688, 0.7917, 0.4688, 0.75, 0.5, 0.125, 0.5, 0.1667, 0.4687, 0.1667, 0.4688, 0.125, 0.5, 0.4167, 0.5, 0.4583, 0.4688, 0.4583, 0.4688, 0.4167, 0.5, 0.7083, 0.5, 0.75, 0.4688, 0.75, 0.4688, 0.7083, 0.5, 0.08333, 0.5, 0.125, 0.4688, 0.125, 0.4688, 0.08333, 0.5, 0.375, 0.5, 0.4167, 0.4688, 0.4167, 0.4688, 0.375, 0.5, 0.6667, 0.5, 0.7083, 0.4688, 0.7083, 0.4688, 0.6667, 0.5, 0.04167, 0.5, 0.08333, 0.4688, 0.08333, 0.4688, 0.04167, 0.5, 0.9583, 0.4844, 1.0, 0.4688, 0.9583, 0.5, 0.3333, 0.5, 0.375, 0.4688, 0.375, 0.4688, 0.3333, 0.5, 0.625, 0.5, 0.6667, 0.4688, 0.6667, 0.4688, 0.625, 0.4844, 0.0, 0.5, 0.04167, 0.4688, 0.04167, 0.5, 0.9167, 0.5, 0.9583, 0.4688, 0.9583, 0.4688, 0.9167, 0.5, 0.2917, 0.5, 0.3333, 0.4688, 0.3333, 0.4688, 0.2917, 0.5, 0.5833, 0.5, 0.625, 0.4688, 0.625, 0.4688, 0.5833, 0.4688, 0.75, 0.4688, 0.7917, 0.4375, 0.7917, 0.4375, 0.75, 0.4688, 0.125, 0.4687, 0.1667, 0.4375, 0.1667, 0.4375, 0.125, 0.4688, 0.4167, 0.4688, 0.4583, 0.4375, 0.4583, 0.4375, 0.4167, 0.4688, 0.7083, 0.4688, 0.75, 0.4375, 0.75, 0.4375, 0.7083, 0.4688, 0.08333, 0.4688, 0.125, 0.4375, 0.125, 0.4375, 0.08333, 0.4688, 0.375, 0.4688, 0.4167, 0.4375, 0.4167, 0.4375, 0.375, 0.4688, 0.6667, 0.4688, 0.7083, 0.4375, 0.7083, 0.4375, 0.6667, 0.4688, 0.04167, 0.4688, 0.08333, 0.4375, 0.08333, 0.4375, 0.04167, 0.4688, 0.9583, 0.4531, 1.0, 0.4375, 0.9583, 0.4688, 0.3333, 0.4688, 0.375, 0.4375, 0.375, 0.4375, 0.3333, 0.4688, 0.625, 0.4688, 0.6667, 0.4375, 0.6667, 0.4375, 0.625, 0.4531, 0.0, 0.4688, 0.04167, 0.4375, 0.04167, 0.4688, 0.9167, 0.4688, 0.9583, 0.4375, 0.9583, 0.4375, 0.9167, 0.4688, 0.2917, 0.4688, 0.3333, 0.4375, 0.3333, 0.4375, 0.2917, 0.4688, 0.5833, 0.4688, 0.625, 0.4375, 0.625, 0.4375, 0.5833, 0.4688, 0.875, 0.4688, 0.9167, 0.4375, 0.9167, 0.4375, 0.875, 0.4688, 0.25, 0.4688, 0.2917, 0.4375, 0.2917, 0.4375, 0.25, 0.4688, 0.5417, 0.4688, 0.5833, 0.4375, 0.5833, 0.4375, 0.5417, 0.4687, 0.8333, 0.4688, 0.875, 0.4375, 0.875, 0.4375, 0.8333, 0.4688, 0.2083, 0.4688, 0.25, 0.4375, 0.25, 0.4375, 0.2083, 0.4687, 0.5, 0.4688, 0.5417, 0.4375, 0.5417, 0.4375, 0.5, 0.4688, 0.7917, 0.4687, 0.8333, 0.4375, 0.8333, 0.4375, 0.7917, 0.4687, 0.1667, 0.4688, 0.2083, 0.4375, 0.2083, 0.4375, 0.1667, 0.4688, 0.4583, 0.4687, 0.5, 0.4375, 0.5, 0.4375, 0.4583, 0.4375, 0.3333, 0.4375, 0.375, 0.4062, 0.375, 0.4062, 0.3333, 0.4375, 0.625, 0.4375, 0.6667, 0.4062, 0.6667, 0.4062, 0.625, 0.4219, 0.0, 0.4375, 0.04167, 0.4062, 0.04167, 0.4375, 0.9167, 0.4375, 0.9583, 0.4062, 0.9583, 0.4062, 0.9167, 0.4375, 0.2917, 0.4375, 0.3333, 0.4062, 0.3333, 0.4062, 0.2917, 0.4375, 0.5833, 0.4375, 0.625, 0.4062, 0.625, 0.4062, 0.5833, 0.4375, 0.875, 0.4375, 0.9167, 0.4062, 0.9167, 0.4062, 0.875, 0.4375, 0.25, 0.4375, 0.2917, 0.4062, 0.2917, 0.4062, 0.25, 0.4375, 0.5417, 0.4375, 0.5833, 0.4062, 0.5833, 0.4062, 0.5417, 0.4375, 0.8333, 0.4375, 0.875, 0.4062, 0.875, 0.4062, 0.8333, 0.4375, 0.2083, 0.4375, 0.25, 0.4062, 0.25, 0.4062, 0.2083, 0.4375, 0.5, 0.4375, 0.5417, 0.4062, 0.5417, 0.4062, 0.5, 0.4375, 0.7917, 0.4375, 0.8333, 0.4062, 0.8333, 0.4062, 0.7917, 0.4375, 0.1667, 0.4375, 0.2083, 0.4062, 0.2083, 0.4062, 0.1667, 0.4375, 0.4583, 0.4375, 0.5, 0.4062, 0.5, 0.4062, 0.4583, 0.4375, 0.75, 0.4375, 0.7917, 0.4062, 0.7917, 0.4062, 0.75, 0.4375, 0.125, 0.4375, 0.1667, 0.4062, 0.1667, 0.4062, 0.125, 0.4375, 0.4167, 0.4375, 0.4583, 0.4062, 0.4583, 0.4062, 0.4167, 0.4375, 0.7083, 0.4375, 0.75, 0.4062, 0.75, 0.4062, 0.7083, 0.4375, 0.08333, 0.4375, 0.125, 0.4062, 0.125, 0.4062, 0.08333, 0.4375, 0.375, 0.4375, 0.4167, 0.4062, 0.4167, 0.4062, 0.375, 0.4375, 0.6667, 0.4375, 0.7083, 0.4062, 0.7083, 0.4062, 0.6667, 0.4375, 0.04167, 0.4375, 0.08333, 0.4062, 0.08333, 0.4062, 0.04167, 0.4375, 0.9583, 0.4219, 1.0, 0.4062, 0.9583, 0.4062, 0.8333, 0.4062, 0.875, 0.375, 0.875, 0.375, 0.8333, 0.4062, 0.2083, 0.4062, 0.25, 0.375, 0.25, 0.375, 0.2083, 0.4062, 0.5, 0.4062, 0.5417, 0.375, 0.5417, 0.375, 0.5, 0.4062, 0.7917, 0.4062, 0.8333, 0.375, 0.8333, 0.375, 0.7917, 0.4062, 0.1667, 0.4062, 0.2083, 0.375, 0.2083, 0.375, 0.1667, 0.4062, 0.4583, 0.4062, 0.5, 0.375, 0.5, 0.375, 0.4583, 0.4062, 0.75, 0.4062, 0.7917, 0.375, 0.7917, 0.375, 0.75, 0.4062, 0.125, 0.4062, 0.1667, 0.375, 0.1667, 0.375, 0.125, 0.4062, 0.4167, 0.4062, 0.4583, 0.375, 0.4583, 0.375, 0.4167, 0.4062, 0.7083, 0.4062, 0.75, 0.375, 0.75, 0.375, 0.7083, 0.4062, 0.08333, 0.4062, 0.125, 0.375, 0.125, 0.375, 0.08333, 0.4062, 0.375, 0.4062, 0.4167, 0.375, 0.4167, 0.375, 0.375, 0.4062, 0.6667, 0.4062, 0.7083, 0.375, 0.7083, 0.375, 0.6667, 0.4062, 0.04167, 0.4062, 0.08333, 0.375, 0.08333, 0.375, 0.04167, 0.4062, 0.9583, 0.3906, 1.0, 0.375, 0.9583, 0.4062, 0.3333, 0.4062, 0.375, 0.375, 0.375, 0.375, 0.3333, 0.4062, 0.625, 0.4062, 0.6667, 0.375, 0.6667, 0.375, 0.625, 0.3906, 0.0, 0.4062, 0.04167, 0.375, 0.04167, 0.4062, 0.9167, 0.4062, 0.9583, 0.375, 0.9583, 0.375, 0.9167, 0.4062, 0.2917, 0.4062, 0.3333, 0.375, 0.3333, 0.375, 0.2917, 0.4062, 0.5833, 0.4062, 0.625, 0.375, 0.625, 0.375, 0.5833, 0.4062, 0.875, 0.4062, 0.9167, 0.375, 0.9167, 0.375, 0.875, 0.4062, 0.25, 0.4062, 0.2917, 0.375, 0.2917, 0.375, 0.25, 0.4062, 0.5417, 0.4062, 0.5833, 0.375, 0.5833, 0.375, 0.5417, 0.375, 0.7083, 0.375, 0.75, 0.3438, 0.75, 0.3438, 0.7083, 0.375, 0.08333, 0.375, 0.125, 0.3438, 0.125, 0.3438, 0.08333, 0.375, 0.375, 0.375, 0.4167, 0.3438, 0.4167, 0.3438, 0.375, 0.375, 0.6667, 0.375, 0.7083, 0.3438, 0.7083, 0.3438, 0.6667, 0.375, 0.04167, 0.375, 0.08333, 0.3438, 0.08333, 0.3438, 0.04167, 0.375, 0.9583, 0.3594, 1.0, 0.3438, 0.9583, 0.375, 0.3333, 0.375, 0.375, 0.3438, 0.375, 0.3438, 0.3333, 0.375, 0.625, 0.375, 0.6667, 0.3438, 0.6667, 0.3438, 0.625, 0.3594, 0.0, 0.375, 0.04167, 0.3438, 0.04167, 0.375, 0.9167, 0.375, 0.9583, 0.3438, 0.9583, 0.3438, 0.9167, 0.375, 0.2917, 0.375, 0.3333, 0.3438, 0.3333, 0.3438, 0.2917, 0.375, 0.5833, 0.375, 0.625, 0.3438, 0.625, 0.3438, 0.5833, 0.375, 0.875, 0.375, 0.9167, 0.3438, 0.9167, 0.3438, 0.875, 0.375, 0.25, 0.375, 0.2917, 0.3438, 0.2917, 0.3438, 0.25, 0.375, 0.5417, 0.375, 0.5833, 0.3438, 0.5833, 0.3438, 0.5417, 0.375, 0.8333, 0.375, 0.875, 0.3438, 0.875, 0.3437, 0.8333, 0.375, 0.2083, 0.375, 0.25, 0.3438, 0.25, 0.3438, 0.2083, 0.375, 0.5, 0.375, 0.5417, 0.3438, 0.5417, 0.3437, 0.5, 0.375, 0.7917, 0.375, 0.8333, 0.3437, 0.8333, 0.3438, 0.7917, 0.375, 0.1667, 0.375, 0.2083, 0.3438, 0.2083, 0.3437, 0.1667, 0.375, 0.4583, 0.375, 0.5, 0.3437, 0.5, 0.3438, 0.4583, 0.375, 0.75, 0.375, 0.7917, 0.3438, 0.7917, 0.3438, 0.75, 0.375, 0.125, 0.375, 0.1667, 0.3437, 0.1667, 0.3438, 0.125, 0.375, 0.4167, 0.375, 0.4583, 0.3438, 0.4583, 0.3438, 0.4167, 0.3438, 0.2917, 0.3438, 0.3333, 0.3125, 0.3333, 0.3125, 0.2917, 0.3438, 0.5833, 0.3438, 0.625, 0.3125, 0.625, 0.3125, 0.5833, 0.3438, 0.875, 0.3438, 0.9167, 0.3125, 0.9167, 0.3125, 0.875, 0.3438, 0.25, 0.3438, 0.2917, 0.3125, 0.2917, 0.3125, 0.25, 0.3438, 0.5417, 0.3438, 0.5833, 0.3125, 0.5833, 0.3125, 0.5417, 0.3437, 0.8333, 0.3438, 0.875, 0.3125, 0.875, 0.3125, 0.8333, 0.3438, 0.2083, 0.3438, 0.25, 0.3125, 0.25, 0.3125, 0.2083, 0.3437, 0.5, 0.3438, 0.5417, 0.3125, 0.5417, 0.3125, 0.5, 0.3438, 0.7917, 0.3437, 0.8333, 0.3125, 0.8333, 0.3125, 0.7917, 0.3437, 0.1667, 0.3438, 0.2083, 0.3125, 0.2083, 0.3125, 0.1667, 0.3438, 0.4583, 0.3437, 0.5, 0.3125, 0.5, 0.3125, 0.4583, 0.3438, 0.75, 0.3438, 0.7917, 0.3125, 0.7917, 0.3125, 0.75, 0.3438, 0.125, 0.3437, 0.1667, 0.3125, 0.1667, 0.3125, 0.125, 0.3438, 0.4167, 0.3438, 0.4583, 0.3125, 0.4583, 0.3125, 0.4167, 0.3438, 0.7083, 0.3438, 0.75, 0.3125, 0.75, 0.3125, 0.7083, 0.3438, 0.08333, 0.3438, 0.125, 0.3125, 0.125, 0.3125, 0.08333, 0.3438, 0.375, 0.3438, 0.4167, 0.3125, 0.4167, 0.3125, 0.375, 0.3438, 0.6667, 0.3438, 0.7083, 0.3125, 0.7083, 0.3125, 0.6667, 0.3438, 0.04167, 0.3438, 0.08333, 0.3125, 0.08333, 0.3125, 0.04167, 0.3438, 0.9583, 0.3281, 1.0, 0.3125, 0.9583, 0.3438, 0.3333, 0.3438, 0.375, 0.3125, 0.375, 0.3125, 0.3333, 0.3438, 0.625, 0.3438, 0.6667, 0.3125, 0.6667, 0.3125, 0.625, 0.3281, 0.0, 0.3438, 0.04167, 0.3125, 0.04167, 0.3438, 0.9167, 0.3438, 0.9583, 0.3125, 0.9583, 0.3125, 0.9167, 0.3125, 0.7917, 0.3125, 0.8333, 0.2812, 0.8333, 0.2812, 0.7917, 0.3125, 0.1667, 0.3125, 0.2083, 0.2812, 0.2083, 0.2812, 0.1667, 0.3125, 0.4583, 0.3125, 0.5, 0.2812, 0.5, 0.2812, 0.4583, 0.3125, 0.75, 0.3125, 0.7917, 0.2812, 0.7917, 0.2812, 0.75, 0.3125, 0.125, 0.3125, 0.1667, 0.2812, 0.1667, 0.2812, 0.125, 0.3125, 0.4167, 0.3125, 0.4583, 0.2812, 0.4583, 0.2812, 0.4167, 0.3125, 0.7083, 0.3125, 0.75, 0.2812, 0.75, 0.2812, 0.7083, 0.3125, 0.08333, 0.3125, 0.125, 0.2812, 0.125, 0.2812, 0.08333, 0.3125, 0.375, 0.3125, 0.4167, 0.2812, 0.4167, 0.2812, 0.375, 0.3125, 0.6667, 0.3125, 0.7083, 0.2812, 0.7083, 0.2812, 0.6667, 0.3125, 0.04167, 0.3125, 0.08333, 0.2812, 0.08333, 0.2812, 0.04167, 0.3125, 0.9583, 0.2969, 1.0, 0.2812, 0.9583, 0.3125, 0.3333, 0.3125, 0.375, 0.2812, 0.375, 0.2812, 0.3333, 0.3125, 0.625, 0.3125, 0.6667, 0.2812, 0.6667, 0.2812, 0.625, 0.2969, 0.0, 0.3125, 0.04167, 0.2812, 0.04167, 0.3125, 0.9167, 0.3125, 0.9583, 0.2812, 0.9583, 0.2812, 0.9167, 0.3125, 0.2917, 0.3125, 0.3333, 0.2812, 0.3333, 0.2812, 0.2917, 0.3125, 0.5833, 0.3125, 0.625, 0.2812, 0.625, 0.2812, 0.5833, 0.3125, 0.875, 0.3125, 0.9167, 0.2812, 0.9167, 0.2812, 0.875, 0.3125, 0.25, 0.3125, 0.2917, 0.2812, 0.2917, 0.2812, 0.25, 0.3125, 0.5417, 0.3125, 0.5833, 0.2812, 0.5833, 0.2812, 0.5417, 0.3125, 0.8333, 0.3125, 0.875, 0.2812, 0.875, 0.2812, 0.8333, 0.3125, 0.2083, 0.3125, 0.25, 0.2812, 0.25, 0.2812, 0.2083, 0.3125, 0.5, 0.3125, 0.5417, 0.2812, 0.5417, 0.2812, 0.5, 0.2812, 0.6667, 0.2812, 0.7083, 0.25, 0.7083, 0.25, 0.6667, 0.2812, 0.04167, 0.2812, 0.08333, 0.25, 0.08333, 0.25, 0.04167, 0.2812, 0.9583, 0.2656, 1.0, 0.25, 0.9583, 0.2812, 0.3333, 0.2812, 0.375, 0.25, 0.375, 0.25, 0.3333, 0.2812, 0.625, 0.2812, 0.6667, 0.25, 0.6667, 0.25, 0.625, 0.2656, 0.0, 0.2812, 0.04167, 0.25, 0.04167, 0.2812, 0.9167, 0.2812, 0.9583, 0.25, 0.9583, 0.25, 0.9167, 0.2812, 0.2917, 0.2812, 0.3333, 0.25, 0.3333, 0.25, 0.2917, 0.2812, 0.5833, 0.2812, 0.625, 0.25, 0.625, 0.25, 0.5833, 0.2812, 0.875, 0.2812, 0.9167, 0.25, 0.9167, 0.25, 0.875, 0.2812, 0.25, 0.2812, 0.2917, 0.25, 0.2917, 0.25, 0.25, 0.2812, 0.5417, 0.2812, 0.5833, 0.25, 0.5833, 0.25, 0.5417, 0.2812, 0.8333, 0.2812, 0.875, 0.25, 0.875, 0.25, 0.8333, 0.2812, 0.2083, 0.2812, 0.25, 0.25, 0.25, 0.25, 0.2083, 0.2812, 0.5, 0.2812, 0.5417, 0.25, 0.5417, 0.25, 0.5, 0.2812, 0.7917, 0.2812, 0.8333, 0.25, 0.8333, 0.25, 0.7917, 0.2812, 0.1667, 0.2812, 0.2083, 0.25, 0.2083, 0.25, 0.1667, 0.2812, 0.4583, 0.2812, 0.5, 0.25, 0.5, 0.25, 0.4583, 0.2812, 0.75, 0.2812, 0.7917, 0.25, 0.7917, 0.25, 0.75, 0.2812, 0.125, 0.2812, 0.1667, 0.25, 0.1667, 0.25, 0.125, 0.2812, 0.4167, 0.2812, 0.4583, 0.25, 0.4583, 0.25, 0.4167, 0.2812, 0.7083, 0.2812, 0.75, 0.25, 0.75, 0.25, 0.7083, 0.2812, 0.08333, 0.2812, 0.125, 0.25, 0.125, 0.25, 0.08333, 0.2812, 0.375, 0.2812, 0.4167, 0.25, 0.4167, 0.25, 0.375, 0.25, 0.25, 0.25, 0.2917, 0.2188, 0.2917, 0.2188, 0.25, 0.25, 0.5417, 0.25, 0.5833, 0.2188, 0.5833, 0.2188, 0.5417, 0.25, 0.8333, 0.25, 0.875, 0.2188, 0.875, 0.2187, 0.8333, 0.25, 0.2083, 0.25, 0.25, 0.2188, 0.25, 0.2188, 0.2083, 0.25, 0.5, 0.25, 0.5417, 0.2188, 0.5417, 0.2187, 0.5, 0.25, 0.7917, 0.25, 0.8333, 0.2187, 0.8333, 0.2188, 0.7917, 0.25, 0.1667, 0.25, 0.2083, 0.2188, 0.2083, 0.2187, 0.1667, 0.25, 0.4583, 0.25, 0.5, 0.2187, 0.5, 0.2188, 0.4583, 0.25, 0.75, 0.25, 0.7917, 0.2188, 0.7917, 0.2188, 0.75, 0.25, 0.125, 0.25, 0.1667, 0.2187, 0.1667, 0.2188, 0.125, 0.25, 0.4167, 0.25, 0.4583, 0.2188, 0.4583, 0.2188, 0.4167, 0.25, 0.7083, 0.25, 0.75, 0.2188, 0.75, 0.2188, 0.7083, 0.25, 0.08333, 0.25, 0.125, 0.2188, 0.125, 0.2188, 0.08333, 0.25, 0.375, 0.25, 0.4167, 0.2188, 0.4167, 0.2188, 0.375, 0.25, 0.6667, 0.25, 0.7083, 0.2188, 0.7083, 0.2188, 0.6667, 0.25, 0.04167, 0.25, 0.08333, 0.2188, 0.08333, 0.2188, 0.04167, 0.25, 0.9583, 0.2344, 1.0, 0.2188, 0.9583, 0.25, 0.3333, 0.25, 0.375, 0.2188, 0.375, 0.2188, 0.3333, 0.25, 0.625, 0.25, 0.6667, 0.2188, 0.6667, 0.2188, 0.625, 0.2344, 0.0, 0.25, 0.04167, 0.2188, 0.04167, 0.25, 0.9167, 0.25, 0.9583, 0.2188, 0.9583, 0.2188, 0.9167, 0.25, 0.2917, 0.25, 0.3333, 0.2188, 0.3333, 0.2188, 0.2917, 0.25, 0.5833, 0.25, 0.625, 0.2188, 0.625, 0.2188, 0.5833, 0.25, 0.875, 0.25, 0.9167, 0.2188, 0.9167, 0.2188, 0.875, 0.2188, 0.75, 0.2188, 0.7917, 0.1875, 0.7917, 0.1875, 0.75, 0.2188, 0.125, 0.2187, 0.1667, 0.1875, 0.1667, 0.1875, 0.125, 0.2188, 0.4167, 0.2188, 0.4583, 0.1875, 0.4583, 0.1875, 0.4167, 0.2188, 0.7083, 0.2188, 0.75, 0.1875, 0.75, 0.1875, 0.7083, 0.2188, 0.08333, 0.2188, 0.125, 0.1875, 0.125, 0.1875, 0.08333, 0.2188, 0.375, 0.2188, 0.4167, 0.1875, 0.4167, 0.1875, 0.375, 0.2188, 0.6667, 0.2188, 0.7083, 0.1875, 0.7083, 0.1875, 0.6667, 0.2188, 0.04167, 0.2188, 0.08333, 0.1875, 0.08333, 0.1875, 0.04167, 0.2188, 0.9583, 0.2031, 1.0, 0.1875, 0.9583, 0.2188, 0.3333, 0.2188, 0.375, 0.1875, 0.375, 0.1875, 0.3333, 0.2188, 0.625, 0.2188, 0.6667, 0.1875, 0.6667, 0.1875, 0.625, 0.2031, 0.0, 0.2188, 0.04167, 0.1875, 0.04167, 0.2188, 0.9167, 0.2188, 0.9583, 0.1875, 0.9583, 0.1875, 0.9167, 0.2188, 0.2917, 0.2188, 0.3333, 0.1875, 0.3333, 0.1875, 0.2917, 0.2188, 0.5833, 0.2188, 0.625, 0.1875, 0.625, 0.1875, 0.5833, 0.2188, 0.875, 0.2188, 0.9167, 0.1875, 0.9167, 0.1875, 0.875, 0.2188, 0.25, 0.2188, 0.2917, 0.1875, 0.2917, 0.1875, 0.25, 0.2188, 0.5417, 0.2188, 0.5833, 0.1875, 0.5833, 0.1875, 0.5417, 0.2187, 0.8333, 0.2188, 0.875, 0.1875, 0.875, 0.1875, 0.8333, 0.2188, 0.2083, 0.2188, 0.25, 0.1875, 0.25, 0.1875, 0.2083, 0.2187, 0.5, 0.2188, 0.5417, 0.1875, 0.5417, 0.1875, 0.5, 0.2188, 0.7917, 0.2187, 0.8333, 0.1875, 0.8333, 0.1875, 0.7917, 0.2187, 0.1667, 0.2188, 0.2083, 0.1875, 0.2083, 0.1875, 0.1667, 0.2188, 0.4583, 0.2187, 0.5, 0.1875, 0.5, 0.1875, 0.4583, 0.1875, 0.625, 0.1875, 0.6667, 0.1562, 0.6667, 0.1563, 0.625, 0.1719, 0.0, 0.1875, 0.04167, 0.1563, 0.04167, 0.1875, 0.9167, 0.1875, 0.9583, 0.1563, 0.9583, 0.1563, 0.9167, 0.1875, 0.2917, 0.1875, 0.3333, 0.1562, 0.3333, 0.1563, 0.2917, 0.1875, 0.5833, 0.1875, 0.625, 0.1563, 0.625, 0.1562, 0.5833, 0.1875, 0.875, 0.1875, 0.9167, 0.1563, 0.9167, 0.1562, 0.875, 0.1875, 0.25, 0.1875, 0.2917, 0.1563, 0.2917, 0.1562, 0.25, 0.1875, 0.5417, 0.1875, 0.5833, 0.1562, 0.5833, 0.1562, 0.5417, 0.1875, 0.8333, 0.1875, 0.875, 0.1562, 0.875, 0.1562, 0.8333, 0.1875, 0.2083, 0.1875, 0.25, 0.1562, 0.25, 0.1562, 0.2083, 0.1875, 0.5, 0.1875, 0.5417, 0.1562, 0.5417, 0.1562, 0.5, 0.1875, 0.7917, 0.1875, 0.8333, 0.1562, 0.8333, 0.1562, 0.7917, 0.1875, 0.1667, 0.1875, 0.2083, 0.1562, 0.2083, 0.1562, 0.1667, 0.1875, 0.4583, 0.1875, 0.5, 0.1562, 0.5, 0.1562, 0.4583, 0.1875, 0.75, 0.1875, 0.7917, 0.1562, 0.7917, 0.1562, 0.75, 0.1875, 0.125, 0.1875, 0.1667, 0.1562, 0.1667, 0.1562, 0.125, 0.1875, 0.4167, 0.1875, 0.4583, 0.1562, 0.4583, 0.1562, 0.4167, 0.1875, 0.7083, 0.1875, 0.75, 0.1562, 0.75, 0.1563, 0.7083, 0.1875, 0.08333, 0.1875, 0.125, 0.1562, 0.125, 0.1563, 0.08333, 0.1875, 0.375, 0.1875, 0.4167, 0.1562, 0.4167, 0.1563, 0.375, 0.1875, 0.6667, 0.1875, 0.7083, 0.1563, 0.7083, 0.1562, 0.6667, 0.1875, 0.04167, 0.1875, 0.08333, 0.1563, 0.08333, 0.1563, 0.04167, 0.1875, 0.9583, 0.1719, 1.0, 0.1563, 0.9583, 0.1875, 0.3333, 0.1875, 0.375, 0.1563, 0.375, 0.1562, 0.3333, 0.1562, 0.2083, 0.1562, 0.25, 0.125, 0.25, 0.125, 0.2083, 0.1562, 0.5, 0.1562, 0.5417, 0.125, 0.5417, 0.125, 0.5, 0.1562, 0.7917, 0.1562, 0.8333, 0.125, 0.8333, 0.125, 0.7917, 0.1562, 0.1667, 0.1562, 0.2083, 0.125, 0.2083, 0.125, 0.1667, 0.1562, 0.4583, 0.1562, 0.5, 0.125, 0.5, 0.125, 0.4583, 0.1562, 0.75, 0.1562, 0.7917, 0.125, 0.7917, 0.125, 0.75, 0.1562, 0.125, 0.1562, 0.1667, 0.125, 0.1667, 0.125, 0.125, 0.1562, 0.4167, 0.1562, 0.4583, 0.125, 0.4583, 0.125, 0.4167, 0.1563, 0.7083, 0.1562, 0.75, 0.125, 0.75, 0.125, 0.7083, 0.1563, 0.08333, 0.1562, 0.125, 0.125, 0.125, 0.125, 0.08333, 0.1563, 0.375, 0.1562, 0.4167, 0.125, 0.4167, 0.125, 0.375, 0.1562, 0.6667, 0.1563, 0.7083, 0.125, 0.7083, 0.125, 0.6667, 0.1563, 0.04167, 0.1563, 0.08333, 0.125, 0.08333, 0.125, 0.04167, 0.1563, 0.9583, 0.1406, 1.0, 0.125, 0.9583, 0.1562, 0.3333, 0.1563, 0.375, 0.125, 0.375, 0.125, 0.3333, 0.1563, 0.625, 0.1562, 0.6667, 0.125, 0.6667, 0.125, 0.625, 0.1406, 0.0, 0.1563, 0.04167, 0.125, 0.04167, 0.1563, 0.9167, 0.1563, 0.9583, 0.125, 0.9583, 0.125, 0.9167, 0.1563, 0.2917, 0.1562, 0.3333, 0.125, 0.3333, 0.125, 0.2917, 0.1562, 0.5833, 0.1563, 0.625, 0.125, 0.625, 0.125, 0.5833, 0.1562, 0.875, 0.1563, 0.9167, 0.125, 0.9167, 0.125, 0.875, 0.1562, 0.25, 0.1563, 0.2917, 0.125, 0.2917, 0.125, 0.25, 0.1562, 0.5417, 0.1562, 0.5833, 0.125, 0.5833, 0.125, 0.5417, 0.1562, 0.8333, 0.1562, 0.875, 0.125, 0.875, 0.125, 0.8333, 0.125, 0.7083, 0.125, 0.75, 0.09375, 0.75, 0.09375, 0.7083, 0.125, 0.08333, 0.125, 0.125, 0.09375, 0.125, 0.09375, 0.08333, 0.125, 0.375, 0.125, 0.4167, 0.09375, 0.4167, 0.09375, 0.375, 0.125, 0.6667, 0.125, 0.7083, 0.09375, 0.7083, 0.09375, 0.6667, 0.125, 0.04167, 0.125, 0.08333, 0.09375, 0.08333, 0.09375, 0.04167, 0.125, 0.9583, 0.1094, 1.0, 0.09375, 0.9583, 0.125, 0.3333, 0.125, 0.375, 0.09375, 0.375, 0.09375, 0.3333, 0.125, 0.625, 0.125, 0.6667, 0.09375, 0.6667, 0.09375, 0.625, 0.1094, 0.0, 0.125, 0.04167, 0.09375, 0.04167, 0.125, 0.9167, 0.125, 0.9583, 0.09375, 0.9583, 0.09375, 0.9167, 0.125, 0.2917, 0.125, 0.3333, 0.09375, 0.3333, 0.09375, 0.2917, 0.125, 0.5833, 0.125, 0.625, 0.09375, 0.625, 0.09375, 0.5833, 0.125, 0.875, 0.125, 0.9167, 0.09375, 0.9167, 0.09375, 0.875, 0.125, 0.25, 0.125, 0.2917, 0.09375, 0.2917, 0.09375, 0.25, 0.125, 0.5417, 0.125, 0.5833, 0.09375, 0.5833, 0.09375, 0.5417, 0.125, 0.8333, 0.125, 0.875, 0.09375, 0.875, 0.09375, 0.8333, 0.125, 0.2083, 0.125, 0.25, 0.09375, 0.25, 0.09375, 0.2083, 0.125, 0.5, 0.125, 0.5417, 0.09375, 0.5417, 0.09375, 0.5, 0.125, 0.7917, 0.125, 0.8333, 0.09375, 0.8333, 0.09375, 0.7917, 0.125, 0.1667, 0.125, 0.2083, 0.09375, 0.2083, 0.09375, 0.1667, 0.125, 0.4583, 0.125, 0.5, 0.09375, 0.5, 0.09375, 0.4583, 0.125, 0.75, 0.125, 0.7917, 0.09375, 0.7917, 0.09375, 0.75, 0.125, 0.125, 0.125, 0.1667, 0.09375, 0.1667, 0.09375, 0.125, 0.125, 0.4167, 0.125, 0.4583, 0.09375, 0.4583, 0.09375, 0.4167, 0.09375, 0.5833, 0.09375, 0.625, 0.0625, 0.625, 0.0625, 0.5833, 0.09375, 0.875, 0.09375, 0.9167, 0.0625, 0.9167, 0.0625, 0.875, 0.09375, 0.25, 0.09375, 0.2917, 0.0625, 0.2917, 0.0625, 0.25, 0.09375, 0.5417, 0.09375, 0.5833, 0.0625, 0.5833, 0.0625, 0.5417, 0.09375, 0.8333, 0.09375, 0.875, 0.0625, 0.875, 0.0625, 0.8333, 0.09375, 0.2083, 0.09375, 0.25, 0.0625, 0.25, 0.0625, 0.2083, 0.09375, 0.5, 0.09375, 0.5417, 0.0625, 0.5417, 0.0625, 0.5, 0.09375, 0.7917, 0.09375, 0.8333, 0.0625, 0.8333, 0.0625, 0.7917, 0.09375, 0.1667, 0.09375, 0.2083, 0.0625, 0.2083, 0.0625, 0.1667, 0.09375, 0.4583, 0.09375, 0.5, 0.0625, 0.5, 0.0625, 0.4583, 0.09375, 0.75, 0.09375, 0.7917, 0.0625, 0.7917, 0.0625, 0.75, 0.09375, 0.125, 0.09375, 0.1667, 0.0625, 0.1667, 0.0625, 0.125, 0.09375, 0.4167, 0.09375, 0.4583, 0.0625, 0.4583, 0.0625, 0.4167, 0.09375, 0.7083, 0.09375, 0.75, 0.0625, 0.75, 0.0625, 0.7083, 0.09375, 0.08333, 0.09375, 0.125, 0.0625, 0.125, 0.0625, 0.08333, 0.09375, 0.375, 0.09375, 0.4167, 0.0625, 0.4167, 0.0625, 0.375, 0.09375, 0.6667, 0.09375, 0.7083, 0.0625, 0.7083, 0.0625, 0.6667, 0.09375, 0.04167, 0.09375, 0.08333, 0.0625, 0.08333, 0.0625, 0.04167, 0.09375, 0.9583, 0.07812, 1.0, 0.0625, 0.9583, 0.09375, 0.3333, 0.09375, 0.375, 0.0625, 0.375, 0.0625, 0.3333, 0.09375, 0.625, 0.09375, 0.6667, 0.0625, 0.6667, 0.0625, 0.625, 0.07812, 0.0, 0.09375, 0.04167, 0.0625, 0.04167, 0.09375, 0.9167, 0.09375, 0.9583, 0.0625, 0.9583, 0.0625, 0.9167, 0.09375, 0.2917, 0.09375, 0.3333, 0.0625, 0.3333, 0.0625, 0.2917, 0.0625, 0.1667, 0.0625, 0.2083, 0.03125, 0.2083, 0.03125, 0.1667, 0.0625, 0.4583, 0.0625, 0.5, 0.03125, 0.5, 0.03125, 0.4583, 0.0625, 0.75, 0.0625, 0.7917, 0.03125, 0.7917, 0.03125, 0.75, 0.0625, 0.125, 0.0625, 0.1667, 0.03125, 0.1667, 0.03125, 0.125, 0.0625, 0.4167, 0.0625, 0.4583, 0.03125, 0.4583, 0.03125, 0.4167, 0.0625, 0.7083, 0.0625, 0.75, 0.03125, 0.75, 0.03125, 0.7083, 0.0625, 0.08333, 0.0625, 0.125, 0.03125, 0.125, 0.03125, 0.08333, 0.0625, 0.375, 0.0625, 0.4167, 0.03125, 0.4167, 0.03125, 0.375, 0.0625, 0.6667, 0.0625, 0.7083, 0.03125, 0.7083, 0.03125, 0.6667, 0.0625, 0.04167, 0.0625, 0.08333, 0.03125, 0.08333, 0.03125, 0.04167, 0.0625, 0.9583, 0.04687, 1.0, 0.03125, 0.9583, 0.0625, 0.3333, 0.0625, 0.375, 0.03125, 0.375, 0.03125, 0.3333, 0.0625, 0.625, 0.0625, 0.6667, 0.03125, 0.6667, 0.03125, 0.625, 0.04687, 0.0, 0.0625, 0.04167, 0.03125, 0.04167, 0.0625, 0.9167, 0.0625, 0.9583, 0.03125, 0.9583, 0.03125, 0.9167, 0.0625, 0.2917, 0.0625, 0.3333, 0.03125, 0.3333, 0.03125, 0.2917, 0.0625, 0.5833, 0.0625, 0.625, 0.03125, 0.625, 0.03125, 0.5833, 0.0625, 0.875, 0.0625, 0.9167, 0.03125, 0.9167, 0.03125, 0.875, 0.0625, 0.25, 0.0625, 0.2917, 0.03125, 0.2917, 0.03125, 0.25, 0.0625, 0.5417, 0.0625, 0.5833, 0.03125, 0.5833, 0.03125, 0.5417, 0.0625, 0.8333, 0.0625, 0.875, 0.03125, 0.875, 0.03125, 0.8333, 0.0625, 0.2083, 0.0625, 0.25, 0.03125, 0.25, 0.03125, 0.2083, 0.0625, 0.5, 0.0625, 0.5417, 0.03125, 0.5417, 0.03125, 0.5, 0.0625, 0.7917, 0.0625, 0.8333, 0.03125, 0.8333, 0.03125, 0.7917, 0.03125, 0.6667, 0.03125, 0.7083, 0.0, 0.7083, 0.0, 0.6667, 0.03125, 0.04167, 0.03125, 0.08333, 0.0, 0.08333, 0.0, 0.04167, 0.03125, 0.9583, 0.01562, 1.0, 0.0, 0.9583, 0.03125, 0.3333, 0.03125, 0.375, 0.0, 0.375, 0.0, 0.3333, 0.03125, 0.625, 0.03125, 0.6667, 0.0, 0.6667, 0.0, 0.625, 0.01562, 0.0, 0.03125, 0.04167, 0.0, 0.04167, 0.03125, 0.9167, 0.03125, 0.9583, 0.0, 0.9583, 0.0, 0.9167, 0.03125, 0.2917, 0.03125, 0.3333, 0.0, 0.3333, 0.0, 0.2917, 0.03125, 0.5833, 0.03125, 0.625, 0.0, 0.625, 0.0, 0.5833, 0.03125, 0.875, 0.03125, 0.9167, 0.0, 0.9167, 0.0, 0.875, 0.03125, 0.25, 0.03125, 0.2917, 0.0, 0.2917, 0.0, 0.25, 0.03125, 0.5417, 0.03125, 0.5833, 0.0, 0.5833, 0.0, 0.5417, 0.03125, 0.8333, 0.03125, 0.875, 0.0, 0.875, 0.0, 0.8333, 0.03125, 0.2083, 0.03125, 0.25, 0.0, 0.25, 0.0, 0.2083, 0.03125, 0.5, 0.03125, 0.5417, 0.0, 0.5417, 0.0, 0.5, 0.03125, 0.7917, 0.03125, 0.8333, 0.0, 0.8333, 0.0, 0.7917, 0.03125, 0.1667, 0.03125, 0.2083, 0.0, 0.2083, 0.0, 0.1667, 0.03125, 0.4583, 0.03125, 0.5, 0.0, 0.5, 0.0, 0.4583, 0.03125, 0.75, 0.03125, 0.7917, 0.0, 0.7917, 0.0, 0.75, 0.03125, 0.125, 0.03125, 0.1667, 0.0, 0.1667, 0.0, 0.125, 0.03125, 0.4167, 0.03125, 0.4583, 0.0, 0.4583, 0.0, 0.4167, 0.03125, 0.7083, 0.03125, 0.75, 0.0, 0.75, 0.0, 0.7083, 0.03125, 0.08333, 0.03125, 0.125, 0.0, 0.125, 0.0, 0.08333, 0.03125, 0.375, 0.03125, 0.4167, 0.0, 0.4167, 0.0, 0.375, 1.0, 0.5417, 1.0, 0.5833, 0.9687, 0.5833, 0.9687, 0.5417, 1.0, 0.8333, 1.0, 0.875, 0.9687, 0.875, 0.9687, 0.8333, 1.0, 0.2083, 1.0, 0.25, 0.9688, 0.25, 0.9687, 0.2083, 1.0, 0.5, 1.0, 0.5417, 0.9687, 0.5417, 0.9687, 0.5, 1.0, 0.7917, 1.0, 0.8333, 0.9687, 0.8333, 0.9687, 0.7917, 1.0, 0.1667, 1.0, 0.2083, 0.9687, 0.2083, 0.9687, 0.1667, 1.0, 0.4583, 1.0, 0.5, 0.9687, 0.5, 0.9687, 0.4583, 1.0, 0.75, 1.0, 0.7917, 0.9687, 0.7917, 0.9688, 0.75, 1.0, 0.125, 1.0, 0.1667, 0.9687, 0.1667, 0.9687, 0.125, 1.0, 0.4167, 1.0, 0.4583, 0.9687, 0.4583, 0.9687, 0.4167, 1.0, 0.7083, 1.0, 0.75, 0.9688, 0.75, 0.9688, 0.7083, 1.0, 0.08333, 1.0, 0.125, 0.9687, 0.125, 0.9688, 0.08333, 1.0, 0.375, 1.0, 0.4167, 0.9687, 0.4167, 0.9688, 0.375, 1.0, 0.6667, 1.0, 0.7083, 0.9688, 0.7083, 0.9687, 0.6667, 1.0, 0.04167, 1.0, 0.08333, 0.9688, 0.08333, 0.9687, 0.04167, 1.0, 0.9583, 0.9844, 1.0, 0.9687, 0.9583, 1.0, 0.3333, 1.0, 0.375, 0.9688, 0.375, 0.9687, 0.3333, 1.0, 0.625, 1.0, 0.6667, 0.9687, 0.6667, 0.9688, 0.625, 0.9844, 0.0, 1.0, 0.04167, 0.9687, 0.04167, 1.0, 0.9167, 1.0, 0.9583, 0.9687, 0.9583, 0.9688, 0.9167, 1.0, 0.2917, 1.0, 0.3333, 0.9687, 0.3333, 0.9688, 0.2917, 1.0, 0.5833, 1.0, 0.625, 0.9688, 0.625, 0.9687, 0.5833, 1.0, 0.875, 1.0, 0.9167, 0.9688, 0.9167, 0.9687, 0.875, 1.0, 0.25, 1.0, 0.2917, 0.9688, 0.2917, 0.9688, 0.25, 0.9687, 0.125, 0.9687, 0.1667, 0.9375, 0.1667, 0.9375, 0.125, 0.9687, 0.4167, 0.9687, 0.4583, 0.9375, 0.4583, 0.9375, 0.4167, 0.9688, 0.7083, 0.9688, 0.75, 0.9375, 0.75, 0.9375, 0.7083, 0.9688, 0.08333, 0.9687, 0.125, 0.9375, 0.125, 0.9375, 0.08333, 0.9688, 0.375, 0.9687, 0.4167, 0.9375, 0.4167, 0.9375, 0.375, 0.9687, 0.6667, 0.9688, 0.7083, 0.9375, 0.7083, 0.9375, 0.6667, 0.9687, 0.04167, 0.9688, 0.08333, 0.9375, 0.08333, 0.9375, 0.04167, 0.9687, 0.9583, 0.9531, 1.0, 0.9375, 0.9583, 0.9687, 0.3333, 0.9688, 0.375, 0.9375, 0.375, 0.9375, 0.3333, 0.9688, 0.625, 0.9687, 0.6667, 0.9375, 0.6667, 0.9375, 0.625, 0.9531, 0.0, 0.9687, 0.04167, 0.9375, 0.04167, 0.9688, 0.9167, 0.9687, 0.9583, 0.9375, 0.9583, 0.9375, 0.9167, 0.9688, 0.2917, 0.9687, 0.3333, 0.9375, 0.3333, 0.9375, 0.2917, 0.9687, 0.5833, 0.9688, 0.625, 0.9375, 0.625, 0.9375, 0.5833, 0.9687, 0.875, 0.9688, 0.9167, 0.9375, 0.9167, 0.9375, 0.875, 0.9688, 0.25, 0.9688, 0.2917, 0.9375, 0.2917, 0.9375, 0.25, 0.9687, 0.5417, 0.9687, 0.5833, 0.9375, 0.5833, 0.9375, 0.5417, 0.9687, 0.8333, 0.9687, 0.875, 0.9375, 0.875, 0.9375, 0.8333, 0.9687, 0.2083, 0.9688, 0.25, 0.9375, 0.25, 0.9375, 0.2083, 0.9687, 0.5, 0.9687, 0.5417, 0.9375, 0.5417, 0.9375, 0.5, 0.9687, 0.7917, 0.9687, 0.8333, 0.9375, 0.8333, 0.9375, 0.7917, 0.9687, 0.1667, 0.9687, 0.2083, 0.9375, 0.2083, 0.9375, 0.1667, 0.9687, 0.4583, 0.9687, 0.5, 0.9375, 0.5, 0.9375, 0.4583, 0.9688, 0.75, 0.9687, 0.7917, 0.9375, 0.7917, 0.9375, 0.75, 0.9375, 0.625, 0.9375, 0.6667, 0.9062, 0.6667, 0.9062, 0.625, 0.9219, 0.0, 0.9375, 0.04167, 0.9062, 0.04167, 0.9375, 0.9167, 0.9375, 0.9583, 0.9062, 0.9583, 0.9062, 0.9167, 0.9375, 0.2917, 0.9375, 0.3333, 0.9062, 0.3333, 0.9062, 0.2917, 0.9375, 0.5833, 0.9375, 0.625, 0.9062, 0.625, 0.9062, 0.5833, 0.9375, 0.875, 0.9375, 0.9167, 0.9062, 0.9167, 0.9062, 0.875, 0.9375, 0.25, 0.9375, 0.2917, 0.9062, 0.2917, 0.9062, 0.25, 0.9375, 0.5417, 0.9375, 0.5833, 0.9062, 0.5833, 0.9062, 0.5417, 0.9375, 0.8333, 0.9375, 0.875, 0.9062, 0.875, 0.9062, 0.8333, 0.9375, 0.2083, 0.9375, 0.25, 0.9062, 0.25, 0.9062, 0.2083, 0.9375, 0.5, 0.9375, 0.5417, 0.9062, 0.5417, 0.9062, 0.5, 0.9375, 0.7917, 0.9375, 0.8333, 0.9062, 0.8333, 0.9062, 0.7917, 0.9375, 0.1667, 0.9375, 0.2083, 0.9062, 0.2083, 0.9062, 0.1667, 0.9375, 0.4583, 0.9375, 0.5, 0.9062, 0.5, 0.9062, 0.4583, 0.9375, 0.75, 0.9375, 0.7917, 0.9062, 0.7917, 0.9062, 0.75, 0.9375, 0.125, 0.9375, 0.1667, 0.9062, 0.1667, 0.9062, 0.125, 0.9375, 0.4167, 0.9375, 0.4583, 0.9062, 0.4583, 0.9062, 0.4167, 0.9375, 0.7083, 0.9375, 0.75, 0.9062, 0.75, 0.9062, 0.7083, 0.9375, 0.08333, 0.9375, 0.125, 0.9062, 0.125, 0.9062, 0.08333, 0.9375, 0.375, 0.9375, 0.4167, 0.9062, 0.4167, 0.9062, 0.375, 0.9375, 0.6667, 0.9375, 0.7083, 0.9062, 0.7083, 0.9062, 0.6667, 0.9375, 0.04167, 0.9375, 0.08333, 0.9062, 0.08333, 0.9062, 0.04167, 0.9375, 0.9583, 0.9219, 1.0, 0.9062, 0.9583, 0.9375, 0.3333, 0.9375, 0.375, 0.9062, 0.375, 0.9062, 0.3333, 0.9062, 0.5, 0.9062, 0.5417, 0.875, 0.5417, 0.875, 0.5, 0.9062, 0.7917, 0.9062, 0.8333, 0.875, 0.8333, 0.875, 0.7917, 0.9062, 0.1667, 0.9062, 0.2083, 0.875, 0.2083, 0.875, 0.1667, 0.9062, 0.4583, 0.9062, 0.5, 0.875, 0.5, 0.875, 0.4583, 0.9062, 0.75, 0.9062, 0.7917, 0.875, 0.7917, 0.875, 0.75, 0.9062, 0.125, 0.9062, 0.1667, 0.875, 0.1667, 0.875, 0.125, 0.9062, 0.4167, 0.9062, 0.4583, 0.875, 0.4583, 0.875, 0.4167, 0.9062, 0.7083, 0.9062, 0.75, 0.875, 0.75, 0.875, 0.7083, 0.9062, 0.08333, 0.9062, 0.125, 0.875, 0.125, 0.875, 0.08333, 0.9062, 0.375, 0.9062, 0.4167, 0.875, 0.4167, 0.875, 0.375, 0.9062, 0.6667, 0.9062, 0.7083, 0.875, 0.7083, 0.875, 0.6667, 0.9062, 0.04167, 0.9062, 0.08333, 0.875, 0.08333, 0.875, 0.04167, 0.9062, 0.9583, 0.8906, 1.0, 0.875, 0.9583, 0.9062, 0.3333, 0.9062, 0.375, 0.875, 0.375, 0.875, 0.3333, 0.9062, 0.625, 0.9062, 0.6667, 0.875, 0.6667, 0.875, 0.625, 0.8906, 0.0, 0.9062, 0.04167, 0.875, 0.04167, 0.9062, 0.9167, 0.9062, 0.9583, 0.875, 0.9583, 0.875, 0.9167, 0.9062, 0.2917, 0.9062, 0.3333, 0.875, 0.3333, 0.875, 0.2917, 0.9062, 0.5833, 0.9062, 0.625, 0.875, 0.625, 0.875, 0.5833, 0.9062, 0.875, 0.9062, 0.9167, 0.875, 0.9167, 0.875, 0.875, 0.9062, 0.25, 0.9062, 0.2917, 0.875, 0.2917, 0.875, 0.25, 0.9062, 0.5417, 0.9062, 0.5833, 0.875, 0.5833, 0.875, 0.5417, 0.9062, 0.8333, 0.9062, 0.875, 0.875, 0.875, 0.875, 0.8333, 0.9062, 0.2083, 0.9062, 0.25, 0.875, 0.25, 0.875, 0.2083, 0.875, 0.08333, 0.875, 0.125, 0.8438, 0.125, 0.8438, 0.08333, 0.875, 0.375, 0.875, 0.4167, 0.8437, 0.4167, 0.8438, 0.375, 0.875, 0.6667, 0.875, 0.7083, 0.8438, 0.7083, 0.8438, 0.6667, 0.875, 0.04167, 0.875, 0.08333, 0.8438, 0.08333, 0.8438, 0.04167, 0.875, 0.9583, 0.8594, 1.0, 0.8438, 0.9583, 0.875, 0.3333, 0.875, 0.375, 0.8438, 0.375, 0.8438, 0.3333, 0.875, 0.625, 0.875, 0.6667, 0.8438, 0.6667, 0.8438, 0.625, 0.8594, 0.0, 0.875, 0.04167, 0.8438, 0.04167, 0.875, 0.9167, 0.875, 0.9583, 0.8438, 0.9583, 0.8438, 0.9167, 0.875, 0.2917, 0.875, 0.3333, 0.8438, 0.3333, 0.8438, 0.2917, 0.875, 0.5833, 0.875, 0.625, 0.8438, 0.625, 0.8437, 0.5833, 0.875, 0.875, 0.875, 0.9167, 0.8438, 0.9167, 0.8438, 0.875, 0.875, 0.25, 0.875, 0.2917, 0.8438, 0.2917, 0.8438, 0.25, 0.875, 0.5417, 0.875, 0.5833, 0.8437, 0.5833, 0.8438, 0.5417, 0.875, 0.8333, 0.875, 0.875, 0.8438, 0.875, 0.8437, 0.8333, 0.875, 0.2083, 0.875, 0.25, 0.8438, 0.25, 0.8437, 0.2083, 0.875, 0.5, 0.875, 0.5417, 0.8438, 0.5417, 0.8437, 0.5, 0.875, 0.7917, 0.875, 0.8333, 0.8437, 0.8333, 0.8437, 0.7917, 0.875, 0.1667, 0.875, 0.2083, 0.8437, 0.2083, 0.8437, 0.1667, 0.875, 0.4583, 0.875, 0.5, 0.8437, 0.5, 0.8438, 0.4583, 0.875, 0.75, 0.875, 0.7917, 0.8437, 0.7917, 0.8438, 0.75, 0.875, 0.125, 0.875, 0.1667, 0.8437, 0.1667, 0.8438, 0.125, 0.875, 0.4167, 0.875, 0.4583, 0.8438, 0.4583, 0.8437, 0.4167, 0.875, 0.7083, 0.875, 0.75, 0.8438, 0.75, 0.8438, 0.7083, 0.8437, 0.5833, 0.8438, 0.625, 0.8125, 0.625, 0.8125, 0.5833, 0.8438, 0.875, 0.8438, 0.9167, 0.8125, 0.9167, 0.8125, 0.875, 0.8438, 0.25, 0.8438, 0.2917, 0.8125, 0.2917, 0.8125, 0.25, 0.8438, 0.5417, 0.8437, 0.5833, 0.8125, 0.5833, 0.8125, 0.5417, 0.8437, 0.8333, 0.8438, 0.875, 0.8125, 0.875, 0.8125, 0.8333, 0.8437, 0.2083, 0.8438, 0.25, 0.8125, 0.25, 0.8125, 0.2083, 0.8437, 0.5, 0.8438, 0.5417, 0.8125, 0.5417, 0.8125, 0.5, 0.8437, 0.7917, 0.8437, 0.8333, 0.8125, 0.8333, 0.8125, 0.7917, 0.8437, 0.1667, 0.8437, 0.2083, 0.8125, 0.2083, 0.8125, 0.1667, 0.8438, 0.4583, 0.8437, 0.5, 0.8125, 0.5, 0.8125, 0.4583, 0.8438, 0.75, 0.8437, 0.7917, 0.8125, 0.7917, 0.8125, 0.75, 0.8438, 0.125, 0.8437, 0.1667, 0.8125, 0.1667, 0.8125, 0.125, 0.8437, 0.4167, 0.8438, 0.4583, 0.8125, 0.4583, 0.8125, 0.4167, 0.8438, 0.7083, 0.8438, 0.75, 0.8125, 0.75, 0.8125, 0.7083, 0.8438, 0.08333, 0.8438, 0.125, 0.8125, 0.125, 0.8125, 0.08333, 0.8438, 0.375, 0.8437, 0.4167, 0.8125, 0.4167, 0.8125, 0.375, 0.8438, 0.6667, 0.8438, 0.7083, 0.8125, 0.7083, 0.8125, 0.6667, 0.8438, 0.04167, 0.8438, 0.08333, 0.8125, 0.08333, 0.8125, 0.04167, 0.8438, 0.9583, 0.8281, 1.0, 0.8125, 0.9583, 0.8438, 0.3333, 0.8438, 0.375, 0.8125, 0.375, 0.8125, 0.3333, 0.8438, 0.625, 0.8438, 0.6667, 0.8125, 0.6667, 0.8125, 0.625, 0.8281, 0.0, 0.8438, 0.04167, 0.8125, 0.04167, 0.8438, 0.9167, 0.8438, 0.9583, 0.8125, 0.9583, 0.8125, 0.9167, 0.8438, 0.2917, 0.8438, 0.3333, 0.8125, 0.3333, 0.8125, 0.2917, 0.8125, 0.4583, 0.8125, 0.5, 0.7812, 0.5, 0.7812, 0.4583, 0.8125, 0.75, 0.8125, 0.7917, 0.7812, 0.7917, 0.7812, 0.75, 0.8125, 0.125, 0.8125, 0.1667, 0.7812, 0.1667, 0.7812, 0.125, 0.8125, 0.4167, 0.8125, 0.4583, 0.7812, 0.4583, 0.7812, 0.4167, 0.8125, 0.7083, 0.8125, 0.75, 0.7812, 0.75, 0.7812, 0.7083, 0.8125, 0.08333, 0.8125, 0.125, 0.7812, 0.125, 0.7812, 0.08333, 0.8125, 0.375, 0.8125, 0.4167, 0.7812, 0.4167, 0.7812, 0.375, 0.8125, 0.6667, 0.8125, 0.7083, 0.7812, 0.7083, 0.7812, 0.6667, 0.8125, 0.04167, 0.8125, 0.08333, 0.7812, 0.08333, 0.7812, 0.04167, 0.8125, 0.9583, 0.7969, 1.0, 0.7812, 0.9583, 0.8125, 0.3333, 0.8125, 0.375, 0.7812, 0.375, 0.7812, 0.3333, 0.8125, 0.625, 0.8125, 0.6667, 0.7812, 0.6667, 0.7812, 0.625, 0.7969, 0.0, 0.8125, 0.04167, 0.7812, 0.04167, 0.8125, 0.9167, 0.8125, 0.9583, 0.7812, 0.9583, 0.7812, 0.9167, 0.8125, 0.2917, 0.8125, 0.3333, 0.7812, 0.3333, 0.7812, 0.2917, 0.8125, 0.5833, 0.8125, 0.625, 0.7812, 0.625, 0.7812, 0.5833, 0.8125, 0.875, 0.8125, 0.9167, 0.7812, 0.9167, 0.7812, 0.875, 0.8125, 0.25, 0.8125, 0.2917, 0.7812, 0.2917, 0.7812, 0.25, 0.8125, 0.5417, 0.8125, 0.5833, 0.7812, 0.5833, 0.7812, 0.5417, 0.8125, 0.8333, 0.8125, 0.875, 0.7812, 0.875, 0.7812, 0.8333, 0.8125, 0.2083, 0.8125, 0.25, 0.7812, 0.25, 0.7812, 0.2083, 0.8125, 0.5, 0.8125, 0.5417, 0.7812, 0.5417, 0.7812, 0.5, 0.8125, 0.7917, 0.8125, 0.8333, 0.7812, 0.8333, 0.7812, 0.7917, 0.8125, 0.1667, 0.8125, 0.2083, 0.7812, 0.2083, 0.7812, 0.1667, 0.7812, 0.04167, 0.7812, 0.08333, 0.75, 0.08333, 0.75, 0.04167, 0.7812, 0.9583, 0.7656, 1.0, 0.75, 0.9583, 0.7812, 0.3333, 0.7812, 0.375, 0.75, 0.375, 0.75, 0.3333, 0.7812, 0.625, 0.7812, 0.6667, 0.75, 0.6667, 0.75, 0.625, 0.7656, 0.0, 0.7812, 0.04167, 0.75, 0.04167, 0.7812, 0.9167, 0.7812, 0.9583, 0.75, 0.9583, 0.75, 0.9167, 0.7812, 0.2917, 0.7812, 0.3333, 0.75, 0.3333, 0.75, 0.2917, 0.7812, 0.5833, 0.7812, 0.625, 0.75, 0.625, 0.75, 0.5833, 0.7812, 0.875, 0.7812, 0.9167, 0.75, 0.9167, 0.75, 0.875, 0.7812, 0.25, 0.7812, 0.2917, 0.75, 0.2917, 0.75, 0.25, 0.7812, 0.5417, 0.7812, 0.5833, 0.75, 0.5833, 0.75, 0.5417, 0.7812, 0.8333, 0.7812, 0.875, 0.75, 0.875, 0.75, 0.8333, 0.7812, 0.2083, 0.7812, 0.25, 0.75, 0.25, 0.75, 0.2083, 0.7812, 0.5, 0.7812, 0.5417, 0.75, 0.5417, 0.75, 0.5, 0.7812, 0.7917, 0.7812, 0.8333, 0.75, 0.8333, 0.75, 0.7917, 0.7812, 0.1667, 0.7812, 0.2083, 0.75, 0.2083, 0.75, 0.1667, 0.7812, 0.4583, 0.7812, 0.5, 0.75, 0.5, 0.75, 0.4583, 0.7812, 0.75, 0.7812, 0.7917, 0.75, 0.7917, 0.75, 0.75, 0.7812, 0.125, 0.7812, 0.1667, 0.75, 0.1667, 0.75, 0.125, 0.7812, 0.4167, 0.7812, 0.4583, 0.75, 0.4583, 0.75, 0.4167, 0.7812, 0.7083, 0.7812, 0.75, 0.75, 0.75, 0.75, 0.7083, 0.7812, 0.08333, 0.7812, 0.125, 0.75, 0.125, 0.75, 0.08333, 0.7812, 0.375, 0.7812, 0.4167, 0.75, 0.4167, 0.75, 0.375, 0.7812, 0.6667, 0.7812, 0.7083, 0.75, 0.7083, 0.75, 0.6667])
me_sphere.update()
me_cube = bpy.data.meshes.new('Cube')
me_cube.from_pydata([(0.475, -0.075, 0.225), (0.475, -0.075, 0.675), (0.475, 0.075, 0.225), (0.475, 0.075, 0.675), (0.625, -0.075, 0.225), (0.625, -0.075, 0.675), (0.625, 0.075, 0.225), (0.625, 0.075, 0.675)], [], [(0, 1, 3, 2), (2, 3, 7, 6), (6, 7, 5, 4), (4, 5, 1, 0), (2, 6, 4, 0), (7, 3, 1, 5)])
_uv = me_cube.uv_layers.new(name='UVMap')
_uv.uv.foreach_set('vector', [0.375, 0.0, 0.625, 0.0, 0.625, 0.25, 0.375, 0.25, 0.375, 0.25, 0.625, 0.25, 0.625, 0.5, 0.375, 0.5, 0.375, 0.5, 0.625, 0.5, 0.625, 0.75, 0.375, 0.75, 0.375, 0.75, 0.625, 0.75, 0.625, 1.0, 0.375, 1.0, 0.125, 0.5, 0.375, 0.5, 0.375, 0.75, 0.125, 0.75, 0.625, 0.5, 0.875, 0.5, 0.875, 0.75, 0.625, 0.75])
me_cube.update()

# ---- objects
ob_globbler_body = bpy.data.objects.new('Globbler_Body', me_sphere)
ob_ref_0_9m = bpy.data.objects.new('Ref_0.9m', me_cube)

# ---- transforms, parenting, visibility, modifiers, constraints
ob_globbler_body.location = (0.0, 0.0, -0.045)
_m = ob_globbler_body.modifiers.new('Subdivision', 'SUBSURF')
_m.levels = 2
ob_ref_0_9m.location = (0.0, 0.0, 0.0)
ob_ref_0_9m.display_type = 'WIRE'

# ---- collection membership
col_collection.objects.link(ob_globbler_body)
col_collection.objects.link(ob_ref_0_9m)

# ---- scene / render settings (as saved in the file)
scene.frame_start = 1; scene.frame_end = 250; scene.frame_set(1)
scene.render.engine = 'BLENDER_EEVEE_NEXT'
scene.render.bake_bias = 0.0
scene.render.bake_samples = 0
scene.cycles.sampling_pattern = 'TABULATED_SOBOL'
scene.eevee.use_volume_custom_range = False
bpy.context.view_layer.update()

# ---- added for rendering (the .blend has no active camera and no usable light): camera, sun
cam_auto = bpy.data.cameras.new('AutoCamera')
cam_auto.lens = 50.0
cam_auto.sensor_width = 36.0
cam_auto.clip_end = 1000.0
ob_auto_camera = bpy.data.objects.new('AutoCamera', cam_auto)
scene.collection.objects.link(ob_auto_camera)
ob_auto_camera.location = (1.32226, -1.4029, 1.40603)
ob_auto_camera.rotation_euler = (1.09748, -7.21219e-08, 0.694738)
scene.camera = ob_auto_camera
light_auto_sun = bpy.data.lights.new('AutoSun', 'SUN')
light_auto_sun.energy = 3.0
light_auto_sun.angle = 0.0523599
ob_auto_sun = bpy.data.objects.new('AutoSun', light_auto_sun)
scene.collection.objects.link(ob_auto_sun)
ob_auto_sun.rotation_euler = (0.872665, 0.174533, 0.523599)
bpy.context.view_layer.update()
